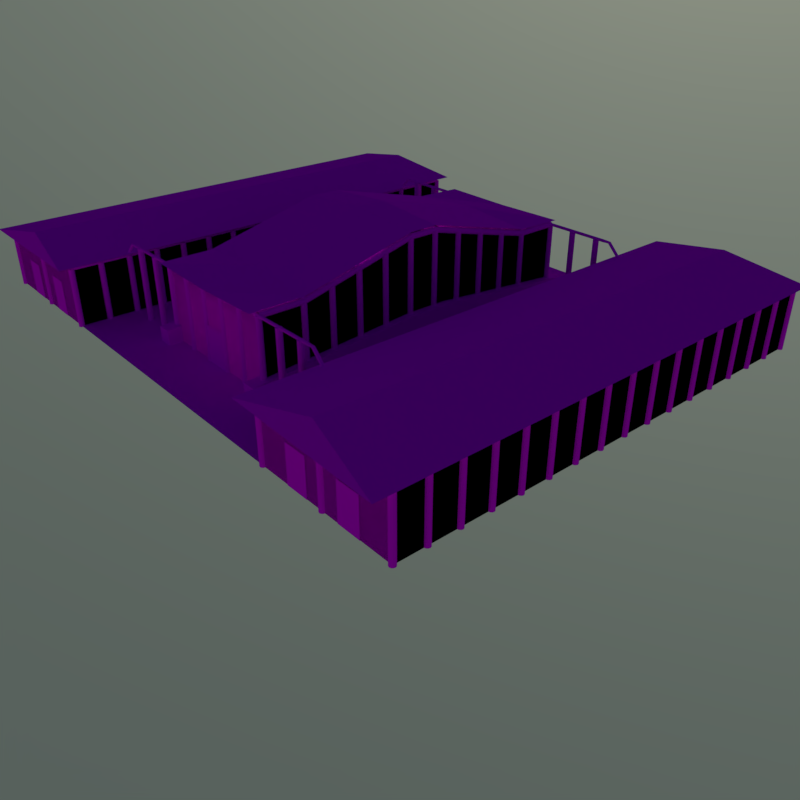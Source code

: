 # Source: university.blend  (saved by Blender 2.77.0; exported with 4.5.12 LTS)
import bpy
from mathutils import Matrix  # noqa: F401  (used for matrix-valued properties, if any)

bpy.ops.wm.read_factory_settings(use_empty=True)
scene = bpy.context.scene
scene.name = 'Scene'

# ---- collections
col_collection_1 = bpy.data.collections.new('Collection 1'); scene.collection.children.link(col_collection_1)
col_collection_2 = bpy.data.collections.new('Collection 2'); scene.collection.children.link(col_collection_2)

# ---- images (referenced by path relative to the original .blend; pixels are not part of the script)
import os
ASSET_DIR = os.environ.get("B2B_ASSET_DIR", "")  # directory of the original .blend (textures are referenced by path, not embedded)
HERE = os.path.dirname(os.path.abspath(__file__))  # packed textures are extracted next to this script under _unpacked/

def load_image(name, relpath, width, height, colorspace="sRGB"):
    """Load a texture the original file referenced (path relative to the .blend, or extracted next to this script)."""
    p = next((c for c in (os.path.join(HERE, relpath), os.path.join(ASSET_DIR, relpath)) if relpath and os.path.exists(c)), "")
    if p:
        img = bpy.data.images.load(p, check_existing=True)
        img.name = name
    else:  # same state as the original file: an image datablock whose file is absent (Cycles renders it pink)
        img = bpy.data.images.new(name, width, height)
        img.source = "FILE"
        img.filepath = "//" + (relpath or name)
    img.colorspace_settings.name = colorspace
    return img
img_door_jpg = load_image('door.jpg', 'door.jpg', 1024, 1024, 'sRGB')
img_texturescom_rooftileswood0028_1_s_jpg = load_image('TexturesCom_RooftilesWood0028_1_S.jpg', 'TexturesCom_RooftilesWood0028_1_S.jpg', 1024, 1024, 'sRGB')
img_medieval016_jpg = load_image('medieval016.jpg', 'medieval016.jpg', 1024, 1024, 'sRGB')
img_texturescom_woodplanksfloors0025_2_s_jpg = load_image('TexturesCom_WoodPlanksFloors0025_2_S.jpg', 'TexturesCom_WoodPlanksFloors0025_2_S.jpg', 1024, 1024, 'sRGB')
img_ground_building_jpg = load_image('ground_building.jpg', 'ground_building.jpg', 1024, 1024, 'sRGB')

# ---- materials (node trees are filled in below, after node groups)
mat_material_002 = bpy.data.materials.new('Material.002')
mat_material_002.alpha_threshold = 0.0
mat_material_002.roughness = 0.5
mat_dach = bpy.data.materials.new('dach')
mat_dach.alpha_threshold = 0.0
mat_dach.roughness = 0.5
mat_wand_001 = bpy.data.materials.new('wand.001')
mat_wand_001.alpha_threshold = 0.0
mat_wand_001.roughness = 0.5
mat_balken_003 = bpy.data.materials.new('balken.003')
mat_balken_003.alpha_threshold = 0.0
mat_balken_003.roughness = 0.5
mat_balken = bpy.data.materials.new('balken')
mat_balken.alpha_threshold = 0.0
mat_balken.roughness = 0.5
mat_wand = bpy.data.materials.new('wand')
mat_wand.alpha_threshold = 0.0
mat_wand.roughness = 0.5
mat_balken_001 = bpy.data.materials.new('balken.001')
mat_balken_001.alpha_threshold = 0.0
mat_balken_001.roughness = 0.5
mat_balken_002 = bpy.data.materials.new('balken.002')
mat_balken_002.alpha_threshold = 0.0
mat_balken_002.roughness = 0.5
mat_material_001 = bpy.data.materials.new('Material.001')
mat_material_001.alpha_threshold = 0.0
mat_material_001.roughness = 0.5

# ---- material node trees
mat_material_002.use_nodes = True; mat_material_002.node_tree.nodes.clear()
_N = mat_material_002.node_tree.nodes; _L = mat_material_002.node_tree.links
n0 = _N.new('ShaderNodeOutputMaterial'); n0.name = 'Material Output'; n0.location = (300, 300)
n1 = _N.new('ShaderNodeBsdfDiffuse'); n1.name = 'Diffuse BSDF'; n1.location = (10, 300)
n2 = _N.new('ShaderNodeTexImage'); n2.name = 'Image Texture'; n2.location = (-180, 300)
n2.width = 140
n2.image = img_door_jpg
_L.new(n1.outputs[0], n0.inputs[0])
_L.new(n2.outputs[0], n1.inputs[0])
n0.is_active_output = True
mat_dach.use_nodes = True; mat_dach.node_tree.nodes.clear()
_N = mat_dach.node_tree.nodes; _L = mat_dach.node_tree.links
n0 = _N.new('ShaderNodeOutputMaterial'); n0.name = 'Material Output'; n0.location = (300, 300)
n1 = _N.new('ShaderNodeBsdfDiffuse'); n1.name = 'Diffuse BSDF'; n1.location = (10, 300)
n2 = _N.new('ShaderNodeTexImage'); n2.name = 'Image Texture'; n2.location = (-180, 300)
n2.width = 140
n2.image = img_texturescom_rooftileswood0028_1_s_jpg
n3 = _N.new('ShaderNodeMapping'); n3.name = 'Mapping'; n3.location = (-550, 300)
n3.inputs[3].default_value = (5.0, 5.0, 1.0)
n4 = _N.new('ShaderNodeTexCoord'); n4.name = 'Texture Coordinate'; n4.location = (-740, 300)
_L.new(n1.outputs[0], n0.inputs[0])
_L.new(n2.outputs[0], n1.inputs[0])
_L.new(n3.outputs[0], n2.inputs[0])
_L.new(n4.outputs[2], n3.inputs[0])
n0.is_active_output = True
mat_wand_001.use_nodes = True; mat_wand_001.node_tree.nodes.clear()
_N = mat_wand_001.node_tree.nodes; _L = mat_wand_001.node_tree.links
n0 = _N.new('ShaderNodeOutputMaterial'); n0.name = 'Material Output'; n0.location = (300, 300)
n1 = _N.new('ShaderNodeBsdfDiffuse'); n1.name = 'Diffuse BSDF'; n1.location = (10, 300)
n2 = _N.new('ShaderNodeTexImage'); n2.name = 'Image Texture'; n2.location = (-180, 300)
n2.width = 140
n2.image = img_medieval016_jpg
n3 = _N.new('ShaderNodeMapping'); n3.name = 'Mapping'; n3.location = (-550, 300)
n3.inputs[3].default_value = (13.0, 13.0, 1.0)
n4 = _N.new('ShaderNodeTexCoord'); n4.name = 'Texture Coordinate'; n4.location = (-740, 300)
_L.new(n1.outputs[0], n0.inputs[0])
_L.new(n2.outputs[0], n1.inputs[0])
_L.new(n3.outputs[0], n2.inputs[0])
_L.new(n4.outputs[2], n3.inputs[0])
n0.is_active_output = True
mat_balken_003.use_nodes = True; mat_balken_003.node_tree.nodes.clear()
_N = mat_balken_003.node_tree.nodes; _L = mat_balken_003.node_tree.links
n0 = _N.new('ShaderNodeOutputMaterial'); n0.name = 'Material Output'; n0.location = (300, 300)
n1 = _N.new('ShaderNodeBsdfDiffuse'); n1.name = 'Diffuse BSDF'; n1.location = (10, 300)
n2 = _N.new('ShaderNodeTexImage'); n2.name = 'Image Texture'; n2.location = (-180, 300)
n2.width = 140
n2.image = img_texturescom_woodplanksfloors0025_2_s_jpg
n3 = _N.new('ShaderNodeMapping'); n3.name = 'Mapping'; n3.location = (-550, 300)
n3.inputs[3].default_value = (20.0, 1.0, 1.0)
n4 = _N.new('ShaderNodeTexCoord'); n4.name = 'Texture Coordinate'; n4.location = (-740, 300)
_L.new(n1.outputs[0], n0.inputs[0])
_L.new(n2.outputs[0], n1.inputs[0])
_L.new(n3.outputs[0], n2.inputs[0])
_L.new(n4.outputs[2], n3.inputs[0])
n0.is_active_output = True
mat_balken.use_nodes = True; mat_balken.node_tree.nodes.clear()
_N = mat_balken.node_tree.nodes; _L = mat_balken.node_tree.links
n0 = _N.new('ShaderNodeOutputMaterial'); n0.name = 'Material Output'; n0.location = (300, 300)
n1 = _N.new('ShaderNodeBsdfDiffuse'); n1.name = 'Diffuse BSDF'; n1.location = (10, 300)
n2 = _N.new('ShaderNodeTexImage'); n2.name = 'Image Texture'; n2.location = (-180, 300)
n2.width = 140
n2.image = img_texturescom_woodplanksfloors0025_2_s_jpg
n3 = _N.new('ShaderNodeMapping'); n3.name = 'Mapping'; n3.location = (-550, 300)
n3.inputs[3].default_value = (4.0, 1.0, 1.0)
n4 = _N.new('ShaderNodeTexCoord'); n4.name = 'Texture Coordinate'; n4.location = (-740, 300)
_L.new(n1.outputs[0], n0.inputs[0])
_L.new(n2.outputs[0], n1.inputs[0])
_L.new(n3.outputs[0], n2.inputs[0])
_L.new(n4.outputs[2], n3.inputs[0])
n0.is_active_output = True
mat_wand.use_nodes = True; mat_wand.node_tree.nodes.clear()
_N = mat_wand.node_tree.nodes; _L = mat_wand.node_tree.links
n0 = _N.new('ShaderNodeOutputMaterial'); n0.name = 'Material Output'; n0.location = (300, 300)
n1 = _N.new('ShaderNodeBsdfDiffuse'); n1.name = 'Diffuse BSDF'; n1.location = (10, 300)
n2 = _N.new('ShaderNodeTexImage'); n2.name = 'Image Texture'; n2.location = (-180, 300)
n2.width = 140
n2.image = img_medieval016_jpg
n3 = _N.new('ShaderNodeMapping'); n3.name = 'Mapping'; n3.location = (-550, 300)
n3.inputs[3].default_value = (7.0, 7.0, 1.0)
n4 = _N.new('ShaderNodeTexCoord'); n4.name = 'Texture Coordinate'; n4.location = (-740, 300)
_L.new(n1.outputs[0], n0.inputs[0])
_L.new(n2.outputs[0], n1.inputs[0])
_L.new(n3.outputs[0], n2.inputs[0])
_L.new(n4.outputs[2], n3.inputs[0])
n0.is_active_output = True
mat_balken_001.use_nodes = True; mat_balken_001.node_tree.nodes.clear()
_N = mat_balken_001.node_tree.nodes; _L = mat_balken_001.node_tree.links
n0 = _N.new('ShaderNodeOutputMaterial'); n0.name = 'Material Output'; n0.location = (300, 300)
n1 = _N.new('ShaderNodeBsdfDiffuse'); n1.name = 'Diffuse BSDF'; n1.location = (10, 300)
n2 = _N.new('ShaderNodeTexImage'); n2.name = 'Image Texture'; n2.location = (-180, 300)
n2.width = 140
n2.image = img_texturescom_woodplanksfloors0025_2_s_jpg
n3 = _N.new('ShaderNodeMapping'); n3.name = 'Mapping'; n3.location = (-550, 300)
n3.inputs[1].default_value = (0.0, 0.2, 0.0)
n3.inputs[3].default_value = (6.0, 1.0, 1.0)
n4 = _N.new('ShaderNodeTexCoord'); n4.name = 'Texture Coordinate'; n4.location = (-740, 300)
_L.new(n1.outputs[0], n0.inputs[0])
_L.new(n2.outputs[0], n1.inputs[0])
_L.new(n3.outputs[0], n2.inputs[0])
_L.new(n4.outputs[2], n3.inputs[0])
n0.is_active_output = True
mat_balken_002.use_nodes = True; mat_balken_002.node_tree.nodes.clear()
_N = mat_balken_002.node_tree.nodes; _L = mat_balken_002.node_tree.links
n0 = _N.new('ShaderNodeOutputMaterial'); n0.name = 'Material Output'; n0.location = (300, 300)
n1 = _N.new('ShaderNodeBsdfDiffuse'); n1.name = 'Diffuse BSDF'; n1.location = (10, 300)
n2 = _N.new('ShaderNodeTexImage'); n2.name = 'Image Texture'; n2.location = (-180, 300)
n2.width = 140
n2.image = img_texturescom_woodplanksfloors0025_2_s_jpg
n3 = _N.new('ShaderNodeMapping'); n3.name = 'Mapping'; n3.location = (-550, 300)
n3.inputs[3].default_value = (10.0, 1.0, 1.0)
n4 = _N.new('ShaderNodeTexCoord'); n4.name = 'Texture Coordinate'; n4.location = (-740, 300)
_L.new(n1.outputs[0], n0.inputs[0])
_L.new(n2.outputs[0], n1.inputs[0])
_L.new(n3.outputs[0], n2.inputs[0])
_L.new(n4.outputs[2], n3.inputs[0])
n0.is_active_output = True
mat_material_001.use_nodes = True; mat_material_001.node_tree.nodes.clear()
_N = mat_material_001.node_tree.nodes; _L = mat_material_001.node_tree.links
n0 = _N.new('ShaderNodeOutputMaterial'); n0.name = 'Material Output'; n0.location = (300, 300)
n1 = _N.new('ShaderNodeBsdfDiffuse'); n1.name = 'Diffuse BSDF'; n1.location = (10, 300)
n2 = _N.new('ShaderNodeTexImage'); n2.name = 'Image Texture'; n2.location = (-180, 300)
n2.width = 140
n2.image = img_ground_building_jpg
n3 = _N.new('ShaderNodeMapping'); n3.name = 'Mapping'; n3.location = (-550, 300)
n3.inputs[1].default_value = (0.0, 0.1, 0.0)
n3.inputs[3].default_value = (11.0, 11.0, 1.0)
n4 = _N.new('ShaderNodeTexCoord'); n4.name = 'Texture Coordinate'; n4.location = (-740, 300)
_L.new(n1.outputs[0], n0.inputs[0])
_L.new(n2.outputs[0], n1.inputs[0])
_L.new(n3.outputs[0], n2.inputs[0])
_L.new(n4.outputs[2], n3.inputs[0])
n0.is_active_output = True

# ---- world
world_world = bpy.data.worlds.new('World'); scene.world = world_world
world_world.use_nodes = True; world_world.node_tree.nodes.clear()
_N = world_world.node_tree.nodes; _L = world_world.node_tree.links
n0 = _N.new('ShaderNodeOutputWorld'); n0.name = 'World Output'; n0.location = (300, 300)
n1 = _N.new('ShaderNodeBackground'); n1.name = 'Background'; n1.location = (10, 300)
n2 = _N.new('ShaderNodeTexSky'); n2.name = 'Sky Texture'; n2.location = (-190, 300)
n2.sky_type = 'HOSEK_WILKIE'
n2.sun_direction = (-0.7987, -0.4295, 0.4215)
n2.sun_elevation = 1.571
_L.new(n1.outputs[0], n0.inputs[0])
_L.new(n2.outputs[0], n1.inputs[0])
n0.is_active_output = True
world_world.color = (0.05088, 0.05088, 0.05088)
world_world.use_sun_shadow = False
world_world.sun_shadow_jitter_overblur = 0.0
world_world.cycles.sampling_method = 'MANUAL'

# ---- cameras
cam_camera = bpy.data.cameras.new('Camera')
cam_camera.clip_end = 100.0
cam_camera.lens = 35.0
cam_camera.sensor_width = 32.0
cam_camera.sensor_height = 18.0
cam_camera.ortho_scale = 7.314
cam_camera.dof.focus_distance = 0.0

# ---- lights
light_lamp = bpy.data.lights.new('Lamp', 'POINT')
light_lamp.transmission_factor = 0.0
light_lamp.cutoff_distance = 30.0
light_lamp.energy = 100.0
light_lamp.shadow_buffer_clip_start = 1.001
light_lamp.shadow_soft_size = 0.1
light_lamp.shadow_maximum_resolution = 0.006
light_lamp.use_absolute_resolution = True

# ---- meshes
me_plane_025 = bpy.data.meshes.new('Plane.025')
me_plane_025.from_pydata([(-1.5, -0.8178, 3.775e-08), (1.0, -0.8178, 0.0), (-1.5, 0.8178, 3.775e-08), (1.0, 0.8178, 0.0)], [], [(0, 1, 3, 2)])
_uv = me_plane_025.uv_layers.new(name='UVMap')
_uv.uv.foreach_set('vector', [0.1409, 0.9714, 0.1409, 0.01517, 0.8591, 0.01517, 0.8591, 0.9714])
me_plane_025.materials.append(mat_material_002)
me_plane_025.use_remesh_preserve_volume = False
me_plane_025.use_remesh_preserve_attributes = False
me_plane_025.use_mirror_vertex_groups = False
me_plane_025.update()
me_plane_024 = bpy.data.meshes.new('Plane.024')
me_plane_024.from_pydata([(-1.5, -0.8178, 3.775e-08), (1.0, -0.8178, 0.0), (-1.5, 0.8178, 3.775e-08), (1.0, 0.8178, 0.0)], [], [(0, 1, 3, 2)])
_uv = me_plane_024.uv_layers.new(name='UVMap')
_uv.uv.foreach_set('vector', [0.1409, 0.9714, 0.1409, 0.01517, 0.8591, 0.01517, 0.8591, 0.9714])
me_plane_024.materials.append(mat_material_002)
me_plane_024.use_remesh_preserve_volume = False
me_plane_024.use_remesh_preserve_attributes = False
me_plane_024.use_mirror_vertex_groups = False
me_plane_024.update()
me_plane_023 = bpy.data.meshes.new('Plane.023')
me_plane_023.from_pydata([(-1.5, -0.8178, 3.775e-08), (1.0, -0.8178, 0.0), (-1.5, 0.8178, 3.775e-08), (1.0, 0.8178, 0.0)], [], [(0, 1, 3, 2)])
_uv = me_plane_023.uv_layers.new(name='UVMap')
_uv.uv.foreach_set('vector', [0.1409, 0.9714, 0.1409, 0.01517, 0.8591, 0.01517, 0.8591, 0.9714])
me_plane_023.materials.append(mat_material_002)
me_plane_023.use_remesh_preserve_volume = False
me_plane_023.use_remesh_preserve_attributes = False
me_plane_023.use_mirror_vertex_groups = False
me_plane_023.update()
me_plane_022 = bpy.data.meshes.new('Plane.022')
me_plane_022.from_pydata([(-1.5, -0.8178, 3.775e-08), (1.0, -0.8178, 0.0), (-1.5, 0.8178, 3.775e-08), (1.0, 0.8178, 0.0)], [], [(0, 1, 3, 2)])
_uv = me_plane_022.uv_layers.new(name='UVMap')
_uv.uv.foreach_set('vector', [0.1409, 0.9714, 0.1409, 0.01517, 0.8591, 0.01517, 0.8591, 0.9714])
me_plane_022.materials.append(mat_material_002)
me_plane_022.use_remesh_preserve_volume = False
me_plane_022.use_remesh_preserve_attributes = False
me_plane_022.use_mirror_vertex_groups = False
me_plane_022.update()
me_plane_021 = bpy.data.meshes.new('Plane.021')
me_plane_021.from_pydata([(-1.5, -0.8178, 3.775e-08), (1.0, -0.8178, 0.0), (-1.5, 0.8178, 3.775e-08), (1.0, 0.8178, 0.0)], [], [(0, 1, 3, 2)])
_uv = me_plane_021.uv_layers.new(name='UVMap')
_uv.uv.foreach_set('vector', [0.1409, 0.9714, 0.1409, 0.01517, 0.8591, 0.01517, 0.8591, 0.9714])
me_plane_021.materials.append(mat_material_002)
me_plane_021.use_remesh_preserve_volume = False
me_plane_021.use_remesh_preserve_attributes = False
me_plane_021.use_mirror_vertex_groups = False
me_plane_021.update()
me_plane_020 = bpy.data.meshes.new('Plane.020')
me_plane_020.from_pydata([(-1.5, -0.8178, 3.775e-08), (1.0, -0.8178, 0.0), (-1.5, 0.8178, 3.775e-08), (1.0, 0.8178, 0.0)], [], [(0, 1, 3, 2)])
_uv = me_plane_020.uv_layers.new(name='UVMap')
_uv.uv.foreach_set('vector', [0.1409, 0.9714, 0.1409, 0.01517, 0.8591, 0.01517, 0.8591, 0.9714])
me_plane_020.materials.append(mat_material_002)
me_plane_020.use_remesh_preserve_volume = False
me_plane_020.use_remesh_preserve_attributes = False
me_plane_020.use_mirror_vertex_groups = False
me_plane_020.update()
me_plane_019 = bpy.data.meshes.new('Plane.019')
me_plane_019.from_pydata([(-1.5, -0.8178, 3.775e-08), (1.0, -0.8178, 0.0), (-1.5, 0.8178, 3.775e-08), (1.0, 0.8178, 0.0)], [], [(0, 1, 3, 2)])
_uv = me_plane_019.uv_layers.new(name='UVMap')
_uv.uv.foreach_set('vector', [0.1409, 0.9714, 0.1409, 0.01517, 0.8591, 0.01517, 0.8591, 0.9714])
me_plane_019.materials.append(mat_material_002)
me_plane_019.use_remesh_preserve_volume = False
me_plane_019.use_remesh_preserve_attributes = False
me_plane_019.use_mirror_vertex_groups = False
me_plane_019.update()
me_plane_018 = bpy.data.meshes.new('Plane.018')
me_plane_018.from_pydata([(-1.5, -0.8178, 3.775e-08), (1.0, -0.8178, 0.0), (-1.5, 0.8178, 3.775e-08), (1.0, 0.8178, 0.0)], [], [(0, 1, 3, 2)])
_uv = me_plane_018.uv_layers.new(name='UVMap')
_uv.uv.foreach_set('vector', [0.1409, 0.9714, 0.1409, 0.01517, 0.8591, 0.01517, 0.8591, 0.9714])
me_plane_018.materials.append(mat_material_002)
me_plane_018.use_remesh_preserve_volume = False
me_plane_018.use_remesh_preserve_attributes = False
me_plane_018.use_mirror_vertex_groups = False
me_plane_018.update()
me_plane_017 = bpy.data.meshes.new('Plane.017')
me_plane_017.from_pydata([(-1.5, -0.8178, 3.775e-08), (1.0, -0.8178, 0.0), (-1.5, 0.8178, 3.775e-08), (1.0, 0.8178, 0.0)], [], [(0, 1, 3, 2)])
_uv = me_plane_017.uv_layers.new(name='UVMap')
_uv.uv.foreach_set('vector', [0.1409, 0.9714, 0.1409, 0.01517, 0.8591, 0.01517, 0.8591, 0.9714])
me_plane_017.materials.append(mat_material_002)
me_plane_017.use_remesh_preserve_volume = False
me_plane_017.use_remesh_preserve_attributes = False
me_plane_017.use_mirror_vertex_groups = False
me_plane_017.update()
me_plane_016 = bpy.data.meshes.new('Plane.016')
me_plane_016.from_pydata([(-1.5, -0.8178, 3.775e-08), (1.0, -0.8178, 0.0), (-1.5, 0.8178, 3.775e-08), (1.0, 0.8178, 0.0)], [], [(0, 1, 3, 2)])
_uv = me_plane_016.uv_layers.new(name='UVMap')
_uv.uv.foreach_set('vector', [0.1409, 0.9714, 0.1409, 0.01517, 0.8591, 0.01517, 0.8591, 0.9714])
me_plane_016.materials.append(mat_material_002)
me_plane_016.use_remesh_preserve_volume = False
me_plane_016.use_remesh_preserve_attributes = False
me_plane_016.use_mirror_vertex_groups = False
me_plane_016.update()
me_plane_015 = bpy.data.meshes.new('Plane.015')
me_plane_015.from_pydata([(-1.5, -0.8178, 3.775e-08), (1.0, -0.8178, 0.0), (-1.5, 0.8178, 3.775e-08), (1.0, 0.8178, 0.0)], [], [(0, 1, 3, 2)])
_uv = me_plane_015.uv_layers.new(name='UVMap')
_uv.uv.foreach_set('vector', [0.1409, 0.9714, 0.1409, 0.01517, 0.8591, 0.01517, 0.8591, 0.9714])
me_plane_015.materials.append(mat_material_002)
me_plane_015.use_remesh_preserve_volume = False
me_plane_015.use_remesh_preserve_attributes = False
me_plane_015.use_mirror_vertex_groups = False
me_plane_015.update()
me_plane_014 = bpy.data.meshes.new('Plane.014')
me_plane_014.from_pydata([(-1.5, -0.8178, 3.775e-08), (1.0, -0.8178, 0.0), (-1.5, 0.8178, 3.775e-08), (1.0, 0.8178, 0.0)], [], [(0, 1, 3, 2)])
_uv = me_plane_014.uv_layers.new(name='UVMap')
_uv.uv.foreach_set('vector', [0.1409, 0.9714, 0.1409, 0.01517, 0.8591, 0.01517, 0.8591, 0.9714])
me_plane_014.materials.append(mat_material_002)
me_plane_014.use_remesh_preserve_volume = False
me_plane_014.use_remesh_preserve_attributes = False
me_plane_014.use_mirror_vertex_groups = False
me_plane_014.update()
me_plane_013 = bpy.data.meshes.new('Plane.013')
me_plane_013.from_pydata([(-1.0, -5.1, -0.02859), (1.0, -5.1, -0.02859), (-1.0, 5.1, 0.0), (1.0, 5.1, 0.0), (9.0, -5.1, -2.0), (9.0, 5.1, -2.0), (12.61, -5.1, -2.017), (12.61, 5.1, -2.017), (-9.0, -5.1, -2.0), (-9.0, 5.1, -2.0), (-12.42, -5.1, -2.085), (-12.42, 5.1, -2.085), (-1.0, 0.0, 0.3838), (1.0, 0.0, 0.3838), (9.0, 0.0, -1.602), (12.61, 0.0, -2.151), (-9.0, 0.0, -1.602), (-12.42, 0.0, -2.163)], [], [(12, 13, 3, 2), (13, 1, 4, 14), (14, 4, 6, 15), (12, 2, 9, 16), (16, 9, 11, 17), (8, 16, 17, 10), (0, 12, 16, 8), (5, 14, 15, 7), (3, 13, 14, 5), (0, 1, 13, 12)])
_uv = me_plane_013.uv_layers.new(name='UVMap')
_uv.uv.foreach_set('vector', [0.5308, 0.4736, 0.47, 0.4736, 0.47, 0.3186, 0.5308, 0.3186, 0.698, 0.6408, 0.543, 0.6408, 0.543, 0.3976, 0.698, 0.3976, 0.698, 0.3976, 0.543, 0.3976, 0.543, 0.3064, 0.698, 0.3064, 0.3028, 0.6408, 0.1477, 0.6408, 0.1477, 0.3976, 0.3028, 0.3976, 0.3028, 0.3976, 0.1477, 0.3976, 0.1477, 0.3064, 0.3028, 0.3064, 0.4578, 0.3976, 0.3028, 0.3976, 0.3028, 0.3064, 0.4578, 0.3064, 0.4578, 0.6408, 0.3028, 0.6408, 0.3028, 0.3976, 0.4578, 0.3976, 0.8531, 0.3976, 0.698, 0.3976, 0.698, 0.3064, 0.8531, 0.3064, 0.8531, 0.6408, 0.698, 0.6408, 0.698, 0.3976, 0.8531, 0.3976, 0.47, 0.4736, 0.5308, 0.4736, 0.5308, 0.6287, 0.47, 0.6287])
me_plane_013.materials.append(mat_dach)
me_plane_013.use_remesh_preserve_volume = False
me_plane_013.use_remesh_preserve_attributes = False
me_plane_013.use_mirror_vertex_groups = False
me_plane_013.update()
me_plane_012 = bpy.data.meshes.new('Plane.012')
me_plane_012.from_pydata([(-16.79, -4.438, -1.0), (17.15, -4.438, -1.0), (-16.14, 1.0, 0.0), (16.28, 1.0, 0.0), (-16.79, 6.486, -1.0), (17.43, 6.486, -1.0)], [], [(0, 1, 3, 2), (2, 3, 5, 4), (2, 4, 0), (3, 1, 5)])
_uv = me_plane_012.uv_layers.new(name='UVMap')
_uv.uv.foreach_set('vector', [0.02143, 0.4025, 0.9852, 0.4025, 0.9852, 0.5531, 0.02143, 0.5531, 0.02143, 0.5531, 0.9852, 0.5531, 0.9852, 0.7036, 0.02143, 0.7036, 0.6824, 0.4904, 0.9014, 0.4466, 0.4635, 0.4466, 0.6824, 0.4878, 0.4898, 0.4492, 0.8751, 0.4492])
me_plane_012.materials.append(mat_dach)
me_plane_012.use_remesh_preserve_volume = False
me_plane_012.use_remesh_preserve_attributes = False
me_plane_012.use_mirror_vertex_groups = False
me_plane_012.update()
me_plane_011 = bpy.data.meshes.new('Plane.011')
me_plane_011.from_pydata([(-16.84, -4.435, -1.0), (16.94, -4.435, -1.0), (-16.0, 1.0, 0.0), (16.2, 1.0, 0.0), (-16.84, 6.481, -1.0), (16.94, 6.481, -1.0)], [], [(0, 1, 3, 2), (2, 3, 5, 4), (2, 4, 0), (3, 1, 5)])
_uv = me_plane_011.uv_layers.new(name='UVMap')
_uv.uv.foreach_set('vector', [0.01322, 0.4412, 0.9787, 0.4412, 0.9787, 0.5921, 0.01322, 0.5921, 0.01322, 0.5921, 0.9787, 0.5921, 0.9787, 0.743, 0.01322, 0.743, 0.6799, 0.6377, 0.3646, 0.5747, 0.9951, 0.5747, 0.3751, 0.5956, 0.1562, 0.5519, 0.594, 0.5519])
me_plane_011.materials.append(mat_dach)
me_plane_011.use_remesh_preserve_volume = False
me_plane_011.use_remesh_preserve_attributes = False
me_plane_011.use_mirror_vertex_groups = False
me_plane_011.update()
me_plane_007 = bpy.data.meshes.new('Plane.007')
me_plane_007.from_pydata([(2.0, -5.0, -32.0), (2.0, -5.0, 0.0), (-2.0, -5.0, -32.0), (-2.0, -5.0, 0.0), (2.0, 5.0, -32.0), (2.0, 5.0, 0.0), (-2.0, 5.0, -32.0), (-2.0, 5.0, 0.0), (-2.0, -5.0, 0.0), (2.0, -5.0, 0.0), (-2.0, 5.0, 0.0), (2.0, 5.0, 0.0), (-2.0, -5.0, -32.0), (2.0, -5.0, -32.0), (-2.0, 5.0, -32.0), (2.0, 5.0, -32.0), (2.0, -5.0, -32.0), (2.0, -5.0, 0.0), (-2.0, -5.0, -32.0), (-2.0, -5.0, 0.0), (2.0, 5.0, -32.0), (2.0, 5.0, 0.0), (-2.0, 5.0, -32.0), (-2.0, 5.0, 0.0), (-2.0, -5.0, 0.0), (2.0, -5.0, 0.0), (-2.0, 5.0, 0.0), (2.0, 5.0, 0.0), (-2.0, -5.0, -32.0), (2.0, -5.0, -32.0), (-2.0, 5.0, -32.0), (2.0, 5.0, -32.0)], [], [(0, 2, 3, 1), (4, 6, 7, 5), (8, 9, 11, 10), (12, 13, 15, 14), (16, 17, 19, 18), (20, 21, 23, 22), (24, 26, 27, 25), (28, 30, 31, 29)])
_uv = me_plane_007.uv_layers.new(name='UVMap')
_uv.uv.foreach_set('vector', [1.0, 0.75, 1.0, 1.0, -5.96e-08, 1.0, 0.0, 0.75, 1.0, 0.5, 1.0, 0.75, 0.0, 0.75, 0.0, 0.5, 0.0, 0.5, 5.96e-08, 0.25, 0.3125, 0.25, 0.3125, 0.5, 0.0, 0.25, 5.96e-08, -5.96e-08, 0.3125, 0.0, 0.3125, 0.25, 1.0, 0.75, 0.0, 0.75, -5.96e-08, 1.0, 1.0, 1.0, 1.0, 0.5, 0.0, 0.5, 0.0, 0.75, 1.0, 0.75, 0.0, 0.5, 0.3125, 0.5, 0.3125, 0.25, 5.96e-08, 0.25, 0.0, 0.25, 0.3125, 0.25, 0.3125, 0.0, 5.96e-08, -5.96e-08])
me_plane_007.materials.append(mat_wand_001)
me_plane_007.use_remesh_preserve_volume = False
me_plane_007.use_remesh_preserve_attributes = False
me_plane_007.use_mirror_vertex_groups = False
me_plane_007.update()
me_plane_005 = bpy.data.meshes.new('Plane.005')
me_plane_005.from_pydata([(2.0, 5.0, 0.0), (2.0, 5.0, 32.0), (-2.0, 5.0, 0.0), (-2.0, 5.0, 32.0), (-2.0, -5.0, 0.0), (2.0, -5.0, 0.0), (-2.0, 5.0, 0.0), (2.0, 5.0, 0.0), (-2.0, -5.0, 32.0), (2.0, -5.0, 32.0), (-2.0, 5.0, 32.0), (2.0, 5.0, 32.0), (2.0, -5.0, 0.0), (2.0, -5.0, 32.0), (-2.0, -5.0, 0.0), (-2.0, -5.0, 32.0), (2.0, 5.0, 0.0), (2.0, 5.0, 32.0), (-2.0, 5.0, 0.0), (-2.0, 5.0, 32.0), (-2.0, -5.0, 0.0), (2.0, -5.0, 0.0), (-2.0, 5.0, 0.0), (2.0, 5.0, 0.0), (-2.0, -5.0, 32.0), (2.0, -5.0, 32.0), (-2.0, 5.0, 32.0), (2.0, 5.0, 32.0), (2.0, -5.0, 0.0), (2.0, -5.0, 32.0), (-2.0, -5.0, 0.0), (-2.0, -5.0, 32.0)], [], [(0, 1, 3, 2), (4, 5, 7, 6), (8, 9, 11, 10), (12, 13, 15, 14), (16, 18, 19, 17), (20, 22, 23, 21), (24, 26, 27, 25), (28, 30, 31, 29)])
_uv = me_plane_005.uv_layers.new(name='UVMap')
_uv.uv.foreach_set('vector', [1.0, 0.75, 0.0, 0.75, 0.0, 0.5, 1.0, 0.5, 0.0, 0.5, 5.96e-08, 0.25, 0.3125, 0.25, 0.3125, 0.5, 0.0, 0.25, 5.96e-08, -5.96e-08, 0.3125, 0.0, 0.3125, 0.25, 1.0, 1.0, -5.96e-08, 1.0, 0.0, 0.75, 1.0, 0.75, 1.0, 0.75, 1.0, 0.5, 0.0, 0.5, 0.0, 0.75, 0.0, 0.5, 0.3125, 0.5, 0.3125, 0.25, 5.96e-08, 0.25, 0.0, 0.25, 0.3125, 0.25, 0.3125, 0.0, 5.96e-08, -5.96e-08, 1.0, 1.0, 1.0, 0.75, 0.0, 0.75, -5.96e-08, 1.0])
me_plane_005.materials.append(mat_wand_001)
me_plane_005.use_remesh_preserve_volume = False
me_plane_005.use_remesh_preserve_attributes = False
me_plane_005.use_mirror_vertex_groups = False
me_plane_005.update()
me_plane_003 = bpy.data.meshes.new('Plane.003')
me_plane_003.from_pydata([(-2.5, -5.0, 0.0), (2.5, -5.0, 0.0), (-2.5, 5.0, 0.0), (2.5, 5.0, 0.0), (-2.5, -5.0, -24.0), (2.5, -5.0, -24.0), (-2.5, 5.0, -24.0), (2.5, 5.0, -24.0), (-2.5, 5.0, -21.0), (2.5, 5.0, -21.0), (-4.5, 5.0, -13.0), (0.5, 5.0, -13.0), (-4.5, 5.0, -11.0), (0.5, 5.0, -11.0), (-2.5, 5.0, -3.0), (2.5, 5.0, -3.0), (-2.5, 5.0, -2.384e-07), (2.5, 5.0, -2.384e-07), (-2.5, -5.0, -24.0), (2.5, -5.0, -24.0), (-2.5, -5.0, -21.0), (2.5, -5.0, -21.0), (-4.5, -5.0, -13.0), (0.5, -5.0, -13.0), (-4.5, -5.0, -11.0), (0.5, -5.0, -11.0), (-2.5, -5.0, -3.0), (2.5, -5.0, -3.0), (-2.5, -5.0, -2.384e-07), (2.5, -5.0, -2.384e-07), (-2.5, -5.0, 0.0), (2.5, -5.0, 0.0), (-2.5, 5.0, 0.0), (2.5, 5.0, 0.0), (-2.5, -5.0, -24.0), (2.5, -5.0, -24.0), (-2.5, 5.0, -24.0), (2.5, 5.0, -24.0), (-2.5, 5.0, -21.0), (2.5, 5.0, -21.0), (-4.5, 5.0, -13.0), (0.5, 5.0, -13.0), (-4.5, 5.0, -11.0), (0.5, 5.0, -11.0), (-2.5, 5.0, -3.0), (2.5, 5.0, -3.0), (-2.5, 5.0, -2.384e-07), (2.5, 5.0, -2.384e-07), (-2.5, -5.0, -24.0), (2.5, -5.0, -24.0), (-2.5, -5.0, -21.0), (2.5, -5.0, -21.0), (-4.5, -5.0, -13.0), (0.5, -5.0, -13.0), (-4.5, -5.0, -11.0), (0.5, -5.0, -11.0), (-2.5, -5.0, -3.0), (2.5, -5.0, -3.0), (-2.5, -5.0, -2.384e-07), (2.5, -5.0, -2.384e-07)], [], [(0, 1, 3, 2), (4, 5, 7, 6), (6, 7, 9, 8), (8, 9, 11, 10), (10, 11, 13, 12), (12, 13, 15, 14), (14, 15, 17, 16), (18, 19, 21, 20), (20, 21, 23, 22), (22, 23, 25, 24), (24, 25, 27, 26), (26, 27, 29, 28), (30, 32, 33, 31), (34, 36, 37, 35), (36, 38, 39, 37), (38, 40, 41, 39), (40, 42, 43, 41), (42, 44, 45, 43), (44, 46, 47, 45), (48, 50, 51, 49), (50, 52, 53, 51), (52, 54, 55, 53), (54, 56, 57, 55), (56, 58, 59, 57)])
_uv = me_plane_003.uv_layers.new(name='UVMap')
_uv.uv.foreach_set('vector', [0.0, 0.2632, 5.96e-08, -5.96e-08, 0.4167, 0.0, 0.4167, 0.2632, 0.4167, 0.2632, 0.4167, 0.0, 0.8333, 0.0, 0.8333, 0.2632, 0.0, 0.8947, 0.0, 0.6316, 0.125, 0.6316, 0.125, 0.8947, 0.125, 0.8947, 0.125, 0.6316, 0.4583, 0.7368, 0.4583, 1.0, 0.4583, 1.0, 0.4583, 0.7368, 0.5417, 0.7368, 0.5417, 1.0, 0.5417, 1.0, 0.5417, 0.7368, 0.875, 0.6316, 0.875, 0.8947, 0.875, 0.8947, 0.875, 0.6316, 1.0, 0.6316, 1.0, 0.8947, 0.0, 0.5263, 0.0, 0.2632, 0.125, 0.2632, 0.125, 0.5263, 0.125, 0.5263, 0.125, 0.2632, 0.4583, 0.3684, 0.4583, 0.6316, 0.4583, 0.6316, 0.4583, 0.3684, 0.5417, 0.3684, 0.5417, 0.6316, 0.5417, 0.6316, 0.5417, 0.3684, 0.875, 0.2632, 0.875, 0.5263, 0.875, 0.5263, 0.875, 0.2632, 1.0, 0.2632, 1.0, 0.5263, 0.0, 0.2632, 0.4167, 0.2632, 0.4167, 0.0, 5.96e-08, -5.96e-08, 0.4167, 0.2632, 0.8333, 0.2632, 0.8333, 0.0, 0.4167, 0.0, 0.0, 0.8947, 0.125, 0.8947, 0.125, 0.6316, 0.0, 0.6316, 0.125, 0.8947, 0.4583, 1.0, 0.4583, 0.7368, 0.125, 0.6316, 0.4583, 1.0, 0.5417, 1.0, 0.5417, 0.7368, 0.4583, 0.7368, 0.5417, 1.0, 0.875, 0.8947, 0.875, 0.6316, 0.5417, 0.7368, 0.875, 0.8947, 1.0, 0.8947, 1.0, 0.6316, 0.875, 0.6316, 0.0, 0.5263, 0.125, 0.5263, 0.125, 0.2632, 0.0, 0.2632, 0.125, 0.5263, 0.4583, 0.6316, 0.4583, 0.3684, 0.125, 0.2632, 0.4583, 0.6316, 0.5417, 0.6316, 0.5417, 0.3684, 0.4583, 0.3684, 0.5417, 0.6316, 0.875, 0.5263, 0.875, 0.2632, 0.5417, 0.3684, 0.875, 0.5263, 1.0, 0.5263, 1.0, 0.2632, 0.875, 0.2632])
me_plane_003.materials.append(mat_wand_001)
me_plane_003.use_remesh_preserve_volume = False
me_plane_003.use_remesh_preserve_attributes = False
me_plane_003.use_mirror_vertex_groups = False
me_plane_003.update()
me_plane_002 = bpy.data.meshes.new('Plane.002')
me_plane_002.from_pydata([], [], [])
me_plane_002.use_remesh_preserve_volume = False
me_plane_002.use_remesh_preserve_attributes = False
me_plane_002.use_mirror_vertex_groups = False
me_plane_002.update()
me_cylinder_013 = bpy.data.meshes.new('Cylinder.013')
me_cylinder_013.from_pydata([(-9.0, -4.859, 4.859), (-9.0, -4.8, 5.0), (-1.0, -4.8, 7.0), (1.0, -4.8, 7.0), (-1.0, -4.859, 6.859), (1.0, -4.859, 6.859), (-1.0, -5.0, 6.8), (1.0, -5.0, 6.8), (-1.0, -5.141, 6.859), (1.0, -5.141, 6.859), (-1.0, -5.2, 7.0), (1.0, -5.2, 7.0), (-1.0, -5.141, 7.141), (1.0, -5.141, 7.141), (-1.0, -5.0, 7.2), (1.0, -5.0, 7.2), (-1.0, -4.859, 7.141), (1.0, -4.859, 7.141), (-9.0, -5.0, 4.8), (-9.0, -5.141, 4.859), (-9.0, -5.2, 5.0), (-9.0, -5.141, 5.141), (-9.0, -5.0, 5.2), (-9.0, -4.859, 5.141), (-12.0, -4.859, 5.141), (-12.0, -4.8, 5.0), (-12.0, -5.0, 5.2), (-12.0, -5.141, 5.141), (-12.0, -5.2, 5.0), (-12.0, -5.141, 4.859), (-12.0, -5.0, 4.8), (-12.0, -4.859, 4.859), (9.0, -4.859, 4.859), (9.0, -4.8, 5.0), (9.0, -5.0, 4.8), (9.0, -5.141, 4.859), (9.0, -5.2, 5.0), (9.0, -5.141, 5.141), (9.0, -5.0, 5.2), (9.0, -4.859, 5.141), (12.0, -4.859, 4.859), (12.0, -4.8, 5.0), (12.0, -5.0, 4.8), (12.0, -5.141, 4.859), (12.0, -5.2, 5.0), (12.0, -5.141, 5.141), (12.0, -5.0, 5.2), (12.0, -4.859, 5.141)], [], [(20, 21, 27, 28), (2, 4, 0, 1), (2, 3, 5, 4), (1, 0, 31, 25), (10, 12, 21, 20), (4, 5, 7, 6), (0, 18, 30, 31), (8, 10, 20, 19), (6, 7, 9, 8), (21, 22, 26, 27), (14, 16, 23, 22), (8, 9, 11, 10), (23, 1, 25, 24), (6, 8, 19, 18), (10, 11, 13, 12), (25, 31, 30, 29, 28, 27, 26, 24), (16, 2, 1, 23), (12, 13, 15, 14), (5, 3, 33, 32), (18, 19, 29, 30), (14, 15, 17, 16), (22, 23, 24, 26), (4, 6, 18, 0), (16, 17, 3, 2), (12, 14, 22, 21), (19, 20, 28, 29), (39, 38, 46, 47), (9, 7, 34, 35), (17, 15, 38, 39), (11, 9, 35, 36), (3, 17, 39, 33), (13, 11, 36, 37), (7, 5, 32, 34), (15, 13, 37, 38), (37, 36, 44, 45), (35, 34, 42, 43), (32, 33, 41, 40), (33, 39, 47, 41), (38, 37, 45, 46), (36, 35, 43, 44), (34, 32, 40, 42)])
_uv = me_cylinder_013.uv_layers.new(name='UVMap')
_uv.uv.foreach_set('vector', [0.3278, 0.1464, 0.3278, 4.768e-07, 0.6722, 0.0, 0.6722, 0.1464, 0.0, 0.1442, 0.004135, 8.643e-07, 0.9983, 0.0, 0.9942, 0.1442, 0.4872, 0.2929, 0.8722, 0.2929, 0.8722, 0.3964, 0.4872, 0.3964, 0.3278, 0.2929, 0.3278, 0.1464, 0.6722, 0.1464, 0.6722, 0.2929, 0.9942, 0.1442, 0.9983, 0.2885, 0.004135, 0.2885, 0.0, 0.1442, 0.4872, 0.3964, 0.8722, 0.3964, 0.8722, 0.5429, 0.4872, 0.5429, 0.3278, 1.0, 0.3278, 0.8964, 0.6722, 0.8964, 0.6722, 1.0, 0.004135, 0.3905, 0.0, 0.2885, 0.9942, 0.2885, 0.9983, 0.3905, 0.4872, 0.5429, 0.8722, 0.5429, 0.8722, 0.6464, 0.4872, 0.6464, 0.3278, 0.6464, 0.3278, 0.5429, 0.6722, 0.5429, 0.6722, 0.6464, 0.0, 0.8936, 0.001713, 0.7463, 0.9959, 0.7463, 0.9942, 0.8936, 0.8722, 0.1464, 0.4872, 0.1464, 0.4872, 0.0, 0.8722, 0.0, 0.3278, 0.3964, 0.3278, 0.2929, 0.6722, 0.2929, 0.6722, 0.3964, 0.005848, 0.5379, 0.004135, 0.3905, 0.9983, 0.3905, 1.0, 0.5379, 0.8722, 1.0, 0.4872, 1.0, 0.4872, 0.8964, 0.8722, 0.8964, 0.08425, 0.7779, 0.08447, 0.7745, 0.0863, 0.772, 0.08866, 0.7719, 0.0902, 0.7742, 0.09004, 0.7776, 0.08824, 0.7801, 0.08582, 0.7803, 0.001713, 0.7463, 0.005848, 0.6442, 1.0, 0.6442, 0.9959, 0.7463, 0.8722, 0.8964, 0.4872, 0.8964, 0.4872, 0.75, 0.8722, 0.75, 0.9942, 5.96e-08, 0.9983, 0.1442, 0.004135, 0.1442, 0.0, 4.47e-07, 0.3278, 0.8964, 0.3278, 0.75, 0.6722, 0.75, 0.6722, 0.8964, 0.8722, 0.75, 0.4872, 0.75, 0.4872, 0.6464, 0.8722, 0.6464, 0.3278, 0.5429, 0.3278, 0.3964, 0.6722, 0.3964, 0.6722, 0.5429, 0.004135, 0.6442, 0.005848, 0.5379, 1.0, 0.5379, 0.9983, 0.6442, 0.4872, 0.1464, 0.8722, 0.1464, 0.8722, 0.2929, 0.4872, 0.2929, 0.001713, 1.0, 0.0, 0.8936, 0.9942, 0.8936, 0.9959, 1.0, 0.3278, 0.75, 0.3278, 0.6464, 0.6722, 0.6464, 0.6722, 0.75, 0.2935, 0.3964, 0.2935, 0.25, 0.7065, 0.25, 0.7065, 0.3964, 0.9959, 0.7463, 0.9942, 0.8936, 0.0, 0.8936, 0.001713, 0.7463, 0.9983, 0.3905, 1.0, 0.5379, 0.005848, 0.5379, 0.004135, 0.3905, 1.0, 0.6442, 0.9959, 0.7463, 0.001713, 0.7463, 0.005848, 0.6442, 0.9942, 0.2885, 0.9983, 0.3905, 0.004135, 0.3905, 5.96e-08, 0.2885, 0.0, 0.2885, 0.004135, 0.1442, 0.9983, 0.1442, 0.9942, 0.2885, 0.9942, 0.8936, 0.9959, 1.0, 0.001713, 1.0, 0.0, 0.8936, 1.0, 0.5379, 0.9983, 0.6442, 0.004135, 0.6442, 0.005848, 0.5379, 0.7065, 0.0, 0.7065, 0.1464, 0.2935, 0.1464, 0.2935, 4.47e-07, 0.7065, 0.75, 0.7065, 0.8964, 0.2935, 0.8964, 0.2935, 0.75, 0.7065, 0.3964, 0.7065, 0.5429, 0.2935, 0.5429, 0.2935, 0.3964, 0.7065, 0.5429, 0.7065, 0.6464, 0.2935, 0.6464, 0.2935, 0.5429, 0.2935, 0.25, 0.2935, 0.1464, 0.7065, 0.1464, 0.7065, 0.25, 0.7065, 0.6464, 0.7065, 0.75, 0.2935, 0.75, 0.2935, 0.6464, 0.7065, 0.8964, 0.7065, 1.0, 0.2935, 1.0, 0.2935, 0.8964])
me_cylinder_013.materials.append(mat_balken_003)
me_cylinder_013.use_remesh_preserve_volume = False
me_cylinder_013.use_remesh_preserve_attributes = False
me_cylinder_013.use_mirror_vertex_groups = False
me_cylinder_013.update()
me_cylinder_012 = bpy.data.meshes.new('Cylinder.012')
me_cylinder_012.from_pydata([(1.0, 7.2, -5.0), (1.0, 7.2, 5.0), (1.141, 7.141, -5.0), (1.141, 7.141, 5.0), (1.2, 7.0, -5.0), (1.2, 7.0, 5.0), (1.141, 6.859, -5.0), (1.141, 6.859, 5.0), (1.0, 6.8, -5.0), (1.0, 6.8, 5.0), (0.8586, 6.859, -5.0), (0.8586, 6.859, 5.0), (0.8, 7.0, -5.0), (0.8, 7.0, 5.0), (0.8586, 7.141, -5.0), (0.8586, 7.141, 5.0)], [], [(0, 1, 3, 2), (2, 3, 5, 4), (4, 5, 7, 6), (6, 7, 9, 8), (8, 9, 11, 10), (10, 11, 13, 12), (3, 1, 15, 13, 11, 9, 7, 5), (12, 13, 15, 14), (14, 15, 1, 0), (0, 2, 4, 6, 8, 10, 12, 14)])
_uv = me_cylinder_012.uv_layers.new(name='UVMap')
_uv.uv.foreach_set('vector', [8.941e-08, 0.8153, 1.0, 0.8153, 1.0, 0.9235, 5.96e-08, 0.9235, 5.96e-08, 0.9235, 1.0, 0.9235, 1.0, 1.0, 5.96e-08, 1.0, 5.96e-08, 0.2612, 1.0, 0.2612, 1.0, 0.3694, 5.96e-08, 0.3694, 1.0, 0.7388, 5.96e-08, 0.7388, 2.98e-08, 0.6623, 1.0, 0.6623, 1.0, 0.6623, 2.98e-08, 0.6623, 8.941e-08, 0.5541, 1.0, 0.5541, 5.96e-08, 0.3694, 1.0, 0.3694, 1.0, 0.4459, 0.0, 0.4459, 5.96e-08, 0.0765, 0.01082, -8.941e-08, 0.02613, 2.98e-07, 0.03696, 0.0765, 0.03696, 0.1847, 0.02613, 0.2612, 0.01082, 0.2612, 5.96e-08, 0.1847, 0.0, 0.4459, 1.0, 0.4459, 1.0, 0.5541, 2.98e-08, 0.5541, 0.0, 0.7388, 1.0, 0.7388, 1.0, 0.8153, 8.941e-08, 0.8153, 0.04778, 0.2612, 0.03696, 0.1847, 0.03696, 0.0765, 0.04778, -8.941e-08, 0.06309, -8.941e-08, 0.07391, 0.0765, 0.07391, 0.1847, 0.06309, 0.2612])
me_cylinder_012.materials.append(mat_balken)
me_cylinder_012.use_remesh_preserve_volume = False
me_cylinder_012.use_remesh_preserve_attributes = False
me_cylinder_012.use_mirror_vertex_groups = False
me_cylinder_012.update()
me_cylinder_011 = bpy.data.meshes.new('Cylinder.011')
me_cylinder_011.from_pydata([(-5.0, -11.9, -9.6), (-5.0, -11.9, 9.6), (-4.95, -11.91, -9.6), (-4.95, -11.91, 9.6), (-4.913, -11.95, -9.6), (-4.913, -11.95, 9.6), (-4.9, -12.0, -9.6), (-4.9, -12.0, 9.6), (-4.913, -12.05, -9.6), (-4.913, -12.05, 9.6), (-4.95, -12.09, -9.6), (-4.95, -12.09, 9.6), (-5.0, -12.1, -9.6), (-5.0, -12.1, 9.6), (-5.05, -12.09, -9.6), (-5.05, -12.09, 9.6), (-5.087, -12.05, -9.6), (-5.087, -12.05, 9.6), (-5.1, -12.0, -9.6), (-5.1, -12.0, 9.6), (-5.087, -11.95, -9.6), (-5.087, -11.95, 9.6), (-5.05, -11.91, -9.6), (-5.05, -11.91, 9.6), (-5.0, -11.9, -10.1), (-4.965, -11.91, -10.06), (-4.939, -11.95, -10.04), (-4.929, -12.0, -10.03), (-4.939, -12.05, -10.04), (-4.965, -12.09, -10.06), (-5.0, -12.1, -10.1), (-5.035, -12.09, -10.14), (-5.061, -12.05, -10.16), (-5.071, -12.0, -10.17), (-5.061, -11.95, -10.16), (-5.035, -11.91, -10.14), (-4.0, -11.9, -11.1), (-3.965, -11.91, -11.06), (-3.939, -11.95, -11.04), (-3.929, -12.0, -11.03), (-3.939, -12.05, -11.04), (-3.965, -12.09, -11.06), (-4.0, -12.1, -11.1), (-4.035, -12.09, -11.14), (-4.061, -12.05, -11.16), (-4.071, -12.0, -11.17), (-4.061, -11.95, -11.16), (-4.035, -11.91, -11.14), (-5.0, -11.9, 10.1), (-4.965, -11.91, 10.06), (-4.939, -11.95, 10.04), (-4.929, -12.0, 10.03), (-4.939, -12.05, 10.04), (-5.061, -11.95, 10.16), (-4.965, -12.09, 10.06), (-5.0, -12.1, 10.1), (-5.035, -12.09, 10.14), (-5.061, -12.05, 10.16), (-5.071, -12.0, 10.17), (-5.035, -11.91, 10.14), (-4.0, -11.9, 11.1), (-3.965, -11.91, 11.06), (-3.939, -11.95, 11.04), (-3.929, -12.0, 11.03), (-3.939, -12.05, 11.04), (-3.965, -12.09, 11.06), (-4.0, -12.1, 11.1), (-4.035, -12.09, 11.14), (-4.061, -12.05, 11.16), (-4.071, -12.0, 11.17), (-4.061, -11.95, 11.16), (-4.035, -11.91, 11.14)], [], [(0, 1, 3, 2), (2, 3, 5, 4), (4, 5, 7, 6), (6, 7, 9, 8), (8, 9, 11, 10), (10, 11, 13, 12), (12, 13, 15, 14), (14, 15, 17, 16), (16, 17, 19, 18), (18, 19, 21, 20), (20, 21, 23, 22), (22, 23, 1, 0), (2, 4, 26, 25), (18, 20, 34, 33), (16, 18, 33, 32), (14, 16, 32, 31), (12, 14, 31, 30), (10, 12, 30, 29), (8, 10, 29, 28), (6, 8, 28, 27), (22, 0, 24, 35), (0, 2, 25, 24), (4, 6, 27, 26), (20, 22, 35, 34), (26, 27, 39, 38), (33, 34, 46, 45), (30, 31, 43, 42), (27, 28, 40, 39), (34, 35, 47, 46), (24, 25, 37, 36), (31, 32, 44, 43), (28, 29, 41, 40), (35, 24, 36, 47), (25, 26, 38, 37), (32, 33, 45, 44), (29, 30, 42, 41), (9, 7, 51, 52), (1, 23, 59, 48), (3, 1, 48, 49), (7, 5, 50, 51), (23, 21, 53, 59), (5, 3, 49, 50), (21, 19, 58, 53), (19, 17, 57, 58), (17, 15, 56, 57), (15, 13, 55, 56), (13, 11, 54, 55), (11, 9, 52, 54), (55, 54, 65, 66), (51, 50, 62, 63), (53, 58, 69, 70), (56, 55, 66, 67), (52, 51, 63, 64), (59, 53, 70, 71), (49, 48, 60, 61), (57, 56, 67, 68), (54, 52, 64, 65), (48, 59, 71, 60), (50, 49, 61, 62), (58, 57, 68, 69)])
_uv = me_cylinder_011.uv_layers.new(name='UVMap')
_uv.uv.foreach_set('vector', [5.96e-08, 1.609e-06, 1.0, 0.0, 1.0, 0.07925, 5.96e-08, 0.07925, 5.96e-08, 0.07925, 1.0, 0.07925, 1.0, 0.1707, 5.96e-08, 0.1708, 5.96e-08, 0.1708, 1.0, 0.1707, 1.0, 0.25, 5.96e-08, 0.25, 5.96e-08, 0.25, 1.0, 0.25, 1.0, 0.3292, 0.0, 0.3292, 0.0, 0.3292, 1.0, 0.3292, 1.0, 0.4207, 0.0, 0.4208, 0.0, 0.4208, 1.0, 0.4207, 1.0, 0.5, 5.96e-08, 0.5, 0.0, 0.75, 1.0, 0.75, 1.0, 0.8292, 5.96e-08, 0.8292, 5.96e-08, 0.8292, 1.0, 0.8292, 1.0, 0.9207, 5.96e-08, 0.9208, 5.96e-08, 0.9208, 1.0, 0.9207, 1.0, 1.0, 8.941e-08, 1.0, 1.0, 0.75, 0.0, 0.75, 8.941e-08, 0.6707, 1.0, 0.6707, 1.0, 0.6707, 8.941e-08, 0.6707, 2.98e-08, 0.5792, 1.0, 0.5792, 1.0, 0.5792, 2.98e-08, 0.5792, 5.96e-08, 0.5, 1.0, 0.5, 0.2304, 0.4075, 0.2303, 0.4997, 0.1822, 0.4433, 0.1795, 0.3663, 0.2345, 0.8259, 0.2344, 0.9198, 0.1728, 0.9198, 0.1718, 0.8273, 0.2344, 0.7433, 0.2345, 0.8259, 0.1718, 0.8273, 0.1728, 0.7433, 0.172, 0.5916, 0.1718, 0.4997, 0.2334, 0.4997, 0.2307, 0.5771, 0.1722, 0.6808, 0.172, 0.5916, 0.2307, 0.5771, 0.227, 0.6465, 0.1724, 0.7433, 0.1722, 0.6808, 0.227, 0.6465, 0.2233, 0.6893, 0.1718, 0.07994, 0.172, 0.0, 0.223, 0.0, 0.22, 0.07513, 0.1718, 0.1739, 0.1718, 0.07994, 0.22, 0.07513, 0.219, 0.1673, 0.2305, 0.2566, 0.2305, 0.3186, 0.1757, 0.2979, 0.1718, 0.2566, 0.2305, 0.3186, 0.2304, 0.4075, 0.1795, 0.3663, 0.1757, 0.2979, 0.1719, 0.2566, 0.1718, 0.1739, 0.219, 0.1673, 0.2201, 0.2518, 0.2344, 0.9198, 0.2342, 1.0, 0.1755, 0.9959, 0.1728, 0.9198, 0.4267, 0.07925, 0.4267, 0.0, 0.5733, 0.0, 0.5733, 0.07925, 0.5733, 0.5, 0.5733, 0.5792, 0.4267, 0.5792, 0.4267, 0.5, 0.5733, 0.75, 0.5733, 0.8292, 0.4267, 0.8292, 0.4267, 0.75, 0.5733, 0.25, 0.5733, 0.3292, 0.4267, 0.3292, 0.4267, 0.25, 0.5733, 0.5792, 0.5733, 0.6707, 0.4267, 0.6707, 0.4267, 0.5792, 0.4267, 0.25, 0.4267, 0.1708, 0.5733, 0.1708, 0.5733, 0.25, 0.5733, 0.8292, 0.5733, 0.9208, 0.4267, 0.9208, 0.4267, 0.8292, 0.5733, 0.3292, 0.5733, 0.4207, 0.4267, 0.4207, 0.4267, 0.3292, 0.5733, 0.6707, 0.5733, 0.75, 0.4267, 0.75, 0.4267, 0.6707, 0.4267, 0.1708, 0.4267, 0.07925, 0.5733, 0.07925, 0.5733, 0.1708, 0.5733, 0.9208, 0.5733, 1.0, 0.4267, 1.0, 0.4267, 0.9208, 0.5733, 0.4207, 0.5733, 0.5, 0.4267, 0.5, 0.4267, 0.4207, 0.5343, 0.07994, 0.5344, 0.1739, 0.4527, 0.1673, 0.4509, 0.07513, 0.4457, 0.3186, 0.4457, 0.2566, 0.5474, 0.2566, 0.5406, 0.2979, 0.4459, 0.4075, 0.4457, 0.3186, 0.5406, 0.2979, 0.5341, 0.3662, 0.5344, 0.1739, 0.5342, 0.2566, 0.4508, 0.2518, 0.4527, 0.1673, 0.4462, 1.0, 0.4459, 0.9198, 0.5525, 0.9198, 0.5478, 0.9959, 0.4462, 0.4997, 0.4459, 0.4075, 0.5341, 0.3662, 0.5294, 0.4433, 0.4459, 0.9198, 0.4457, 0.8259, 0.5543, 0.8273, 0.5525, 0.9198, 0.4457, 0.8259, 0.4459, 0.7433, 0.5525, 0.7433, 0.5543, 0.8273, 0.5524, 0.4997, 0.5521, 0.5916, 0.4504, 0.5771, 0.4457, 0.4997, 0.5521, 0.5916, 0.5517, 0.6808, 0.4568, 0.6465, 0.4504, 0.5771, 0.5517, 0.6808, 0.5513, 0.7433, 0.4633, 0.6893, 0.4568, 0.6465, 0.534, 0.0, 0.5343, 0.07994, 0.4509, 0.07513, 0.4457, 0.0, 0.6403, 0.25, 0.6403, 0.3292, 0.3597, 0.3292, 0.3597, 0.25, 0.3597, 0.25, 0.3597, 0.1708, 0.6403, 0.1708, 0.6403, 0.25, 0.6403, 0.9207, 0.6403, 1.0, 0.3597, 1.0, 0.3597, 0.9208, 0.6403, 0.6708, 0.6403, 0.75, 0.3597, 0.75, 0.3597, 0.6708, 0.6403, 0.4208, 0.6403, 0.5, 0.3597, 0.5, 0.3597, 0.4207, 0.6403, 0.8292, 0.6403, 0.9207, 0.3597, 0.9208, 0.3597, 0.8292, 0.3597, 0.07925, 0.3597, 0.0, 0.6403, 2.98e-07, 0.6403, 0.07925, 0.6403, 0.5792, 0.6403, 0.6708, 0.3597, 0.6708, 0.3597, 0.5792, 0.6403, 0.3292, 0.6403, 0.4208, 0.3597, 0.4207, 0.3597, 0.3292, 0.6403, 0.75, 0.6403, 0.8292, 0.3597, 0.8292, 0.3597, 0.75, 0.3597, 0.1708, 0.3597, 0.07925, 0.6403, 0.07925, 0.6403, 0.1708, 0.6403, 0.5, 0.6403, 0.5792, 0.3597, 0.5792, 0.3597, 0.5])
me_cylinder_011.materials.append(mat_balken_003)
me_cylinder_011.use_remesh_preserve_volume = False
me_cylinder_011.use_remesh_preserve_attributes = False
me_cylinder_011.use_mirror_vertex_groups = False
me_cylinder_011.update()
me_cube_001 = bpy.data.meshes.new('Cube.001')
me_cube_001.from_pydata([(-13.0, -5.5, 0.0), (-13.0, -5.5, 1.0), (-13.0, -4.5, 0.0), (-13.0, -4.5, 1.0), (13.0, -5.5, 0.0), (13.0, -5.5, 1.0), (13.0, -4.5, 0.0), (13.0, -4.5, 1.0), (1.3, -4.5, 2.0), (1.3, -4.5, 0.0), (1.3, -5.5, 2.0), (1.3, -5.5, 0.0), (-1.85, -4.5, 0.0), (-1.85, -5.5, 2.0), (-1.85, -4.5, 2.0), (-1.85, -5.5, 0.0)], [], [(1, 3, 2, 0), (8, 7, 6, 9), (7, 5, 4, 6), (13, 1, 0, 15), (13, 14, 3, 1), (5, 7, 8, 10), (5, 10, 11, 4), (14, 8, 9, 12), (3, 14, 12, 2), (10, 8, 14, 13), (10, 13, 15, 11)])
_uv = me_cube_001.uv_layers.new(name='UVMap')
_uv.uv.foreach_set('vector', [0.7133, 0.4768, 0.6743, 0.4768, 0.6743, 0.4116, 0.7133, 0.4116, 0.5566, 0.9992, 1.0, 0.9358, 1.0, 0.8724, 0.5566, 0.8724, 0.2695, 0.3883, 0.2336, 0.3883, 0.2336, 0.3283, 0.2695, 0.3283, 0.4371, 0.9992, 0.01414, 0.9358, 0.01414, 0.8724, 0.4371, 0.8724, 0.4279, 0.64, 0.4279, 0.7008, 0.02199, 0.7008, 0.02199, 0.64, 0.9685, 0.64, 0.9685, 0.7008, 0.5426, 0.7008, 0.5426, 0.64, 1.0, 0.9358, 0.5566, 0.9992, 0.5566, 0.8724, 1.0, 0.8724, 0.4371, 0.9992, 0.5566, 0.9992, 0.5566, 0.8724, 0.4371, 0.8724, 0.01414, 0.9358, 0.4371, 0.9992, 0.4371, 0.8724, 0.01414, 0.8724, 0.5426, 0.64, 0.5426, 0.7008, 0.4279, 0.7008, 0.4279, 0.64, 0.5566, 0.9992, 0.4371, 0.9992, 0.4371, 0.8724, 0.5566, 0.8724])
me_cube_001.materials.append(mat_wand)
me_cube_001.use_remesh_preserve_volume = False
me_cube_001.use_remesh_preserve_attributes = False
me_cube_001.use_mirror_vertex_groups = False
me_cube_001.update()
me_cylinder_010 = bpy.data.meshes.new('Cylinder.010')
me_cylinder_010.from_pydata([(-5.0, -8.8, 0.0), (-5.0, -8.8, 5.0), (-4.9, -8.827, 0.0), (-4.9, -8.827, 5.0), (-4.827, -8.9, 0.0), (-4.827, -8.9, 5.0), (-4.8, -9.0, 0.0), (-4.8, -9.0, 5.0), (-4.827, -9.1, 0.0), (-4.827, -9.1, 5.0), (-4.9, -9.173, 0.0), (-4.9, -9.173, 5.0), (-5.0, -9.2, 0.0), (-5.0, -9.2, 5.0), (-5.1, -9.173, 0.0), (-5.1, -9.173, 5.0), (-5.173, -9.1, 0.0), (-5.173, -9.1, 5.0), (-5.2, -9.0, 0.0), (-5.2, -9.0, 5.0), (-5.173, -8.9, 0.0), (-5.173, -8.9, 5.0), (-5.1, -8.827, 0.0), (-5.1, -8.827, 5.0)], [], [(0, 1, 3, 2), (2, 3, 5, 4), (4, 5, 7, 6), (6, 7, 9, 8), (8, 9, 11, 10), (10, 11, 13, 12), (12, 13, 15, 14), (14, 15, 17, 16), (16, 17, 19, 18), (18, 19, 21, 20), (3, 1, 23, 21, 19, 17, 15, 13, 11, 9, 7, 5), (20, 21, 23, 22), (22, 23, 1, 0), (0, 2, 4, 6, 8, 10, 12, 14, 16, 18, 20, 22)])
_uv = me_cylinder_010.uv_layers.new(name='UVMap')
_uv.uv.foreach_set('vector', [1.0, 0.9409, 8.941e-08, 0.9409, 8.941e-08, 0.8727, 1.0, 0.8727, 1.0, 0.8727, 8.941e-08, 0.8727, 0.0, 0.8136, 1.0, 0.8136, 8.941e-08, 0.6273, 1.0, 0.6273, 1.0, 0.6864, 8.941e-08, 0.6864, 8.941e-08, 0.6864, 1.0, 0.6864, 1.0, 0.7546, 0.0, 0.7546, 0.0, 0.7546, 1.0, 0.7546, 1.0, 0.8136, 5.96e-08, 0.8136, 1.0, 0.6273, 1.192e-07, 0.6273, 1.192e-07, 0.5682, 1.0, 0.5682, 1.0, 0.5682, 1.192e-07, 0.5682, 1.192e-07, 0.5, 1.0, 0.5, 1.0, 0.5, 1.192e-07, 0.5, 0.0, 0.4409, 1.0, 0.4409, 1.192e-07, 0.2546, 1.0, 0.2546, 1.0, 0.3136, 5.96e-08, 0.3136, 5.96e-08, 0.3136, 1.0, 0.3136, 1.0, 0.3819, 1.192e-07, 0.3819, 0.07727, 0.09318, 0.08763, 0.03411, 0.1056, 4.172e-07, 0.1263, 4.172e-07, 0.1442, 0.03411, 0.1545, 0.09318, 0.1545, 0.1614, 0.1442, 0.2205, 0.1263, 0.2546, 0.1056, 0.2546, 0.08763, 0.2205, 0.07727, 0.1614, 1.192e-07, 0.3819, 1.0, 0.3819, 1.0, 0.4409, 5.96e-08, 0.4409, 1.0, 1.0, 8.941e-08, 1.0, 8.941e-08, 0.9409, 1.0, 0.9409, 0.04899, 0.2546, 0.02828, 0.2546, 0.01035, 0.2205, 4.172e-07, 0.1614, 5.96e-08, 0.09318, 0.01035, 0.03411, 0.02828, -8.941e-08, 0.04899, -8.941e-08, 0.06692, 0.0341, 0.07727, 0.09318, 0.07727, 0.1614, 0.06692, 0.2205])
me_cylinder_010.materials.append(mat_balken)
me_cylinder_010.use_remesh_preserve_volume = False
me_cylinder_010.use_remesh_preserve_attributes = False
me_cylinder_010.use_mirror_vertex_groups = False
me_cylinder_010.update()
me_cylinder_009 = bpy.data.meshes.new('Cylinder.009')
me_cylinder_009.from_pydata([(-5.0, -8.8, 0.0), (-5.0, -8.8, 5.0), (-4.9, -8.827, 0.0), (-4.9, -8.827, 5.0), (-4.827, -8.9, 0.0), (-4.827, -8.9, 5.0), (-4.8, -9.0, 0.0), (-4.8, -9.0, 5.0), (-4.827, -9.1, 0.0), (-4.827, -9.1, 5.0), (-4.9, -9.173, 0.0), (-4.9, -9.173, 5.0), (-5.0, -9.2, 0.0), (-5.0, -9.2, 5.0), (-5.1, -9.173, 0.0), (-5.1, -9.173, 5.0), (-5.173, -9.1, 0.0), (-5.173, -9.1, 5.0), (-5.2, -9.0, 0.0), (-5.2, -9.0, 5.0), (-5.173, -8.9, 0.0), (-5.173, -8.9, 5.0), (-5.1, -8.827, 0.0), (-5.1, -8.827, 5.0)], [], [(0, 1, 3, 2), (2, 3, 5, 4), (4, 5, 7, 6), (6, 7, 9, 8), (8, 9, 11, 10), (10, 11, 13, 12), (12, 13, 15, 14), (14, 15, 17, 16), (16, 17, 19, 18), (18, 19, 21, 20), (3, 1, 23, 21, 19, 17, 15, 13, 11, 9, 7, 5), (20, 21, 23, 22), (22, 23, 1, 0), (0, 2, 4, 6, 8, 10, 12, 14, 16, 18, 20, 22)])
_uv = me_cylinder_009.uv_layers.new(name='UVMap')
_uv.uv.foreach_set('vector', [1.0, 0.9409, 8.941e-08, 0.9409, 8.941e-08, 0.8727, 1.0, 0.8727, 1.0, 0.8727, 8.941e-08, 0.8727, 0.0, 0.8136, 1.0, 0.8136, 8.941e-08, 0.6273, 1.0, 0.6273, 1.0, 0.6864, 8.941e-08, 0.6864, 8.941e-08, 0.6864, 1.0, 0.6864, 1.0, 0.7546, 0.0, 0.7546, 0.0, 0.7546, 1.0, 0.7546, 1.0, 0.8136, 5.96e-08, 0.8136, 1.0, 0.6273, 1.192e-07, 0.6273, 1.192e-07, 0.5682, 1.0, 0.5682, 1.0, 0.5682, 1.192e-07, 0.5682, 1.192e-07, 0.5, 1.0, 0.5, 1.0, 0.5, 1.192e-07, 0.5, 0.0, 0.4409, 1.0, 0.4409, 1.192e-07, 0.2546, 1.0, 0.2546, 1.0, 0.3136, 5.96e-08, 0.3136, 5.96e-08, 0.3136, 1.0, 0.3136, 1.0, 0.3819, 1.192e-07, 0.3819, 0.07727, 0.09318, 0.08763, 0.03411, 0.1056, 4.172e-07, 0.1263, 4.172e-07, 0.1442, 0.03411, 0.1545, 0.09318, 0.1545, 0.1614, 0.1442, 0.2205, 0.1263, 0.2546, 0.1056, 0.2546, 0.08763, 0.2205, 0.07727, 0.1614, 1.192e-07, 0.3819, 1.0, 0.3819, 1.0, 0.4409, 5.96e-08, 0.4409, 1.0, 1.0, 8.941e-08, 1.0, 8.941e-08, 0.9409, 1.0, 0.9409, 0.04899, 0.2546, 0.02828, 0.2546, 0.01035, 0.2205, 4.172e-07, 0.1614, 5.96e-08, 0.09318, 0.01035, 0.03411, 0.02828, -8.941e-08, 0.04899, -8.941e-08, 0.06692, 0.0341, 0.07727, 0.09318, 0.07727, 0.1614, 0.06692, 0.2205])
me_cylinder_009.materials.append(mat_balken)
me_cylinder_009.use_remesh_preserve_volume = False
me_cylinder_009.use_remesh_preserve_attributes = False
me_cylinder_009.use_mirror_vertex_groups = False
me_cylinder_009.update()
me_cylinder_008 = bpy.data.meshes.new('Cylinder.008')
me_cylinder_008.from_pydata([(-12.0, -8.8, 0.0), (-12.0, -8.8, 5.0), (-11.9, -8.827, 0.0), (-11.9, -8.827, 5.0), (-11.83, -8.9, 0.0), (-11.83, -8.9, 5.0), (-11.8, -9.0, 0.0), (-11.8, -9.0, 5.0), (-11.83, -9.1, 0.0), (-11.83, -9.1, 5.0), (-11.9, -9.173, 0.0), (-11.9, -9.173, 5.0), (-12.0, -9.2, 0.0), (-12.0, -9.2, 5.0), (-12.1, -9.173, 0.0), (-12.1, -9.173, 5.0), (-12.17, -9.1, 0.0), (-12.17, -9.1, 5.0), (-12.2, -9.0, 0.0), (-12.2, -9.0, 5.0), (-12.17, -8.9, 0.0), (-12.17, -8.9, 5.0), (-12.1, -8.827, 0.0), (-12.1, -8.827, 5.0)], [], [(0, 1, 3, 2), (2, 3, 5, 4), (4, 5, 7, 6), (6, 7, 9, 8), (8, 9, 11, 10), (10, 11, 13, 12), (12, 13, 15, 14), (14, 15, 17, 16), (16, 17, 19, 18), (18, 19, 21, 20), (3, 1, 23, 21, 19, 17, 15, 13, 11, 9, 7, 5), (20, 21, 23, 22), (22, 23, 1, 0), (0, 2, 4, 6, 8, 10, 12, 14, 16, 18, 20, 22)])
_uv = me_cylinder_008.uv_layers.new(name='UVMap')
_uv.uv.foreach_set('vector', [2.98e-08, 0.7546, 1.0, 0.7546, 1.0, 0.8136, 8.941e-08, 0.8136, 5.96e-08, 0.4409, 1.0, 0.4409, 1.0, 0.5, 5.96e-08, 0.5, 5.96e-08, 0.5, 1.0, 0.5, 1.0, 0.5682, 0.0, 0.5682, 0.0, 0.5682, 1.0, 0.5682, 1.0, 0.6273, 0.0, 0.6273, 0.0, 0.8136, 1.0, 0.8136, 1.0, 0.8727, 0.0, 0.8727, 0.0, 0.8727, 1.0, 0.8727, 1.0, 0.9409, 0.0, 0.9409, 0.0, 0.9409, 1.0, 0.9409, 1.0, 1.0, 5.96e-08, 1.0, 5.96e-08, 0.2546, 1.0, 0.2546, 1.0, 0.3136, 0.0, 0.3136, 0.0, 0.3136, 1.0, 0.3136, 1.0, 0.3819, 1.192e-07, 0.3819, 1.192e-07, 0.3819, 1.0, 0.3819, 1.0, 0.4409, 0.0, 0.4409, 0.1263, 2.682e-07, 0.1442, 0.0341, 0.1545, 0.09318, 0.1545, 0.1614, 0.1442, 0.2205, 0.1263, 0.2546, 0.1056, 0.2546, 0.08763, 0.2205, 0.07727, 0.1614, 0.07727, 0.09318, 0.08763, 0.03411, 0.1056, 2.682e-07, 8.941e-08, 0.6273, 1.0, 0.6273, 1.0, 0.6864, 0.0, 0.6864, 0.0, 0.6864, 1.0, 0.6864, 1.0, 0.7546, 2.98e-08, 0.7546, 0.02828, 0.2546, 0.01035, 0.2205, 0.0, 0.1614, 2.384e-07, 0.09318, 0.01035, 0.0341, 0.02828, -5.96e-08, 0.04899, 2.682e-07, 0.06692, 0.03411, 0.07727, 0.09318, 0.07727, 0.1614, 0.06692, 0.2205, 0.04899, 0.2546])
me_cylinder_008.materials.append(mat_balken_001)
me_cylinder_008.use_remesh_preserve_volume = False
me_cylinder_008.use_remesh_preserve_attributes = False
me_cylinder_008.use_mirror_vertex_groups = False
me_cylinder_008.update()
me_cylinder_007 = bpy.data.meshes.new('Cylinder.007')
me_cylinder_007.from_pydata([(0.0, 0.5, -5.0), (0.0, 0.5, 2.0), (0.25, 0.433, -5.0), (0.25, 0.433, 2.0), (0.433, 0.25, -5.0), (0.433, 0.25, 2.0), (0.5, -2.186e-08, -5.0), (0.5, -2.186e-08, 2.0), (0.433, -0.25, -5.0), (0.433, -0.25, 2.0), (0.25, -0.433, -5.0), (0.25, -0.433, 2.0), (7.55e-08, -0.5, -5.0), (7.55e-08, -0.5, 2.0), (-0.25, -0.433, -5.0), (-0.25, -0.433, 2.0), (-0.433, -0.25, -5.0), (-0.433, -0.25, 2.0), (-0.5, -2.325e-07, -5.0), (-0.5, -2.325e-07, 2.0), (-0.433, 0.25, -5.0), (-0.433, 0.25, 2.0), (-0.25, 0.433, -5.0), (-0.25, 0.433, 2.0), (-9.0, 0.1414, -0.1414), (-9.0, 0.2, 0.0), (-1.0, 0.2, 2.0), (1.0, 0.2, 2.0), (-1.0, 0.1414, 1.859), (1.0, 0.1414, 1.859), (-1.0, -7.828e-08, 1.8), (1.0, -7.828e-08, 1.8), (-1.0, -0.1414, 1.859), (1.0, -0.1414, 1.859), (-1.0, -0.2, 2.0), (1.0, -0.2, 2.0), (-1.0, -0.1414, 2.141), (1.0, -0.1414, 2.141), (-1.0, -6.715e-08, 2.2), (1.0, -6.715e-08, 2.2), (-1.0, 0.1414, 2.141), (1.0, 0.1414, 2.141), (-9.0, -7.828e-08, -0.2), (-9.0, -0.1414, -0.1414), (-9.0, -0.2, 0.0), (-9.0, -0.1414, 0.1414), (-9.0, -6.715e-08, 0.2), (-9.0, 0.1414, 0.1414), (-12.0, 0.1414, 0.1414), (-12.0, 0.2, 0.0), (-12.0, -6.715e-08, 0.2), (-12.0, -0.1414, 0.1414), (-12.0, -0.2, 0.0), (-12.0, -0.1414, -0.1414), (-12.0, -7.828e-08, -0.2), (-12.0, 0.1414, -0.1414), (9.0, 0.1414, -0.1414), (9.0, 0.2, 0.0), (9.0, -7.828e-08, -0.2), (9.0, -0.1414, -0.1414), (9.0, -0.2, 0.0), (9.0, -0.1414, 0.1414), (9.0, -6.715e-08, 0.2), (9.0, 0.1414, 0.1414), (12.0, 0.1414, -0.1414), (12.0, 0.2, 0.0), (12.0, -7.828e-08, -0.2), (12.0, -0.1414, -0.1414), (12.0, -0.2, 0.0), (12.0, -0.1414, 0.1414), (12.0, -6.715e-08, 0.2), (12.0, 0.1414, 0.1414)], [], [(0, 1, 3, 2), (2, 3, 5, 4), (4, 5, 7, 6), (6, 7, 9, 8), (8, 9, 11, 10), (10, 11, 13, 12), (12, 13, 15, 14), (14, 15, 17, 16), (16, 17, 19, 18), (18, 19, 21, 20), (3, 1, 23, 21, 19, 17, 15, 13, 11, 9, 7, 5), (20, 21, 23, 22), (22, 23, 1, 0), (44, 45, 51, 52), (26, 28, 24, 25), (26, 27, 29, 28), (25, 24, 55, 49), (34, 36, 45, 44), (28, 29, 31, 30), (24, 42, 54, 55), (32, 34, 44, 43), (30, 31, 33, 32), (45, 46, 50, 51), (38, 40, 47, 46), (32, 33, 35, 34), (47, 25, 49, 48), (30, 32, 43, 42), (34, 35, 37, 36), (49, 55, 54, 53, 52, 51, 50, 48), (40, 26, 25, 47), (36, 37, 39, 38), (29, 27, 57, 56), (42, 43, 53, 54), (38, 39, 41, 40), (46, 47, 48, 50), (28, 30, 42, 24), (40, 41, 27, 26), (36, 38, 46, 45), (43, 44, 52, 53), (63, 62, 70, 71), (33, 31, 58, 59), (41, 39, 62, 63), (35, 33, 59, 60), (27, 41, 63, 57), (37, 35, 60, 61), (31, 29, 56, 58), (39, 37, 61, 62), (64, 65, 71, 70, 69, 68, 67, 66), (61, 60, 68, 69), (59, 58, 66, 67), (56, 57, 65, 64), (57, 63, 71, 65), (62, 61, 69, 70), (60, 59, 67, 68), (58, 56, 64, 66)])
_uv = me_cylinder_007.uv_layers.new(name='UVMap')
_uv.uv.foreach_set('vector', [0.002409, 0.2086, 0.9969, 0.2086, 0.9952, 0.2867, 0.0006968, 0.2867, 5.96e-08, 0.2867, 1.0, 0.2867, 1.0, 0.362, 5.96e-08, 0.362, 5.96e-08, 0.362, 1.0, 0.362, 1.0, 0.4491, 5.96e-08, 0.4491, 5.96e-08, 0.4491, 1.0, 0.4491, 1.0, 0.5244, 5.96e-08, 0.5244, 5.96e-08, 0.5244, 1.0, 0.5244, 1.0, 0.5998, 0.0, 0.5998, 0.0, 0.5998, 1.0, 0.5998, 1.0, 0.6868, 0.0, 0.6868, 0.0, 0.6868, 1.0, 0.6868, 1.0, 0.7622, 0.0, 0.7622, 0.0, 0.7622, 1.0, 0.7622, 1.0, 0.8376, 0.0, 0.8376, 0.0, 0.8376, 1.0, 0.8376, 1.0, 0.9246, -5.96e-08, 0.9246, -5.96e-08, 0.9246, 1.0, 0.9246, 1.0, 1.0, 2.98e-08, 1.0, 0.5, 1.0, 0.75, 0.933, 0.933, 0.75, 1.0, 0.5, 0.933, 0.25, 0.75, 0.06699, 0.5, 0.0, 0.25, 0.06699, 0.06699, 0.25, 0.0, 0.5, 0.06699, 0.75, 0.25, 0.933, 5.96e-08, 0.04939, 0.9945, 0.04939, 0.9966, 0.1217, 0.002154, 0.1217, 0.002154, 0.1217, 0.9966, 0.1217, 0.9969, 0.2086, 0.002409, 0.2086, -2.98e-08, 0.6464, -2.98e-08, 0.5, 1.0, 0.5, 1.0, 0.6464, 0.9983, 0.0, 0.9942, 0.1442, 5.96e-08, 0.1442, 0.004135, 2.086e-07, 0.7822, 0.1716, 0.2178, 0.1716, 0.2178, 0.0, 0.7822, 0.0, 0.0, 0.1464, 0.0, 4.768e-07, 1.0, 5.96e-08, 1.0, 0.1464, 0.9942, 0.1442, 0.9983, 0.2885, 0.004135, 0.2885, 5.96e-08, 0.1442, 0.2178, 0.5858, 0.7822, 0.5858, 0.7822, 0.7071, 0.2178, 0.7071, -8.941e-08, 1.0, -8.941e-08, 0.8964, 1.0, 0.8964, 1.0, 1.0, 0.9959, 0.898, 1.0, 1.0, 0.005848, 1.0, 0.001713, 0.898, 0.2178, 0.7071, 0.7822, 0.7071, 0.7822, 0.8787, 0.2178, 0.8787, -2.98e-08, 0.5, -5.96e-08, 0.3964, 1.0, 0.3964, 1.0, 0.5, 0.0, 0.5379, 0.001713, 0.3905, 0.9959, 0.3905, 0.9942, 0.5379, 0.2178, 0.8787, 0.7822, 0.8787, 0.7822, 1.0, 0.2178, 1.0, 0.0, 0.25, 0.0, 0.1464, 1.0, 0.1464, 1.0, 0.25, 0.9942, 0.7506, 0.9959, 0.898, 0.001713, 0.898, 0.0, 0.7506, 0.0, 0.0, 1.0, 0.0, 1.0, 1.0, 0.0, 1.0, 0.5, 1.0, 0.8536, 0.8536, 1.0, 0.5, 0.8536, 0.1464, 0.5, 0.0, 0.1464, 0.1464, 0.0, 0.5, 0.1464, 0.8536, 0.001713, 0.3905, 0.005848, 0.2885, 1.0, 0.2885, 0.9959, 0.3905, 0.7822, 0.5858, 0.2178, 0.5858, 0.2178, 0.4645, 0.7822, 0.4645, 0.9942, 5.96e-07, 0.9983, 0.1442, 0.004135, 0.1442, 0.0, -5.96e-08, -8.941e-08, 0.8964, -2.98e-08, 0.75, 1.0, 0.75, 1.0, 0.8964, 0.7822, 0.4645, 0.2178, 0.4645, 0.2178, 0.2929, 0.7822, 0.2929, 0.0, 0.3964, 0.0, 0.25, 1.0, 0.25, 1.0, 0.3964, 0.9959, 0.6442, 0.9942, 0.7506, 0.0, 0.7506, 0.001713, 0.6442, 0.7822, 0.2929, 0.2178, 0.2929, 0.2178, 0.1716, 0.7822, 0.1716, 0.001713, 0.6442, 0.0, 0.5379, 0.9942, 0.5379, 0.9959, 0.6442, -2.98e-08, 0.75, -2.98e-08, 0.6464, 1.0, 0.6464, 1.0, 0.75, 1.0, 0.5, 1.0, 0.6464, 0.0, 0.6464, 0.0, 0.5, 0.004135, 0.898, 0.005848, 0.7506, 1.0, 0.7506, 0.9983, 0.898, 0.9983, 0.3905, 1.0, 0.5379, 0.005848, 0.5379, 0.004135, 0.3905, -5.96e-08, 1.0, 0.004135, 0.898, 0.9983, 0.898, 0.9942, 1.0, 0.9942, 0.2885, 0.9983, 0.3905, 0.004135, 0.3905, 0.0, 0.2885, 0.0, 0.2885, 0.004135, 0.1442, 0.9983, 0.1442, 0.9942, 0.2885, 0.005848, 0.7506, 0.004135, 0.6442, 0.9983, 0.6442, 1.0, 0.7506, 1.0, 0.5379, 0.9983, 0.6442, 0.004135, 0.6442, 0.005848, 0.5379, 0.5, 1.0, 0.8536, 0.8536, 1.0, 0.5, 0.8536, 0.1464, 0.5, 0.0, 0.1464, 0.1464, 0.0, 0.5, 0.1464, 0.8536, 1.0, 0.75, 1.0, 0.8964, -5.96e-08, 0.8964, 0.0, 0.75, 1.0, 0.1464, 1.0, 0.2929, 0.0, 0.2929, 5.96e-08, 0.1464, 1.0, 0.0, 1.0, 0.1464, 0.0, 0.1464, 0.0, 4.47e-07, 1.0, 0.3964, 1.0, 0.5, 0.0, 0.5, 0.0, 0.3964, 1.0, 0.6464, 1.0, 0.75, 0.0, 0.75, 0.0, 0.6464, 1.0, 0.8964, 1.0, 1.0, -5.96e-08, 1.0, -5.96e-08, 0.8964, 1.0, 0.2929, 1.0, 0.3964, 0.0, 0.3964, 0.0, 0.2929])
me_cylinder_007.materials.append(mat_balken)
me_cylinder_007.use_remesh_preserve_volume = False
me_cylinder_007.use_remesh_preserve_attributes = False
me_cylinder_007.use_mirror_vertex_groups = False
me_cylinder_007.update()
me_cylinder_006 = bpy.data.meshes.new('Cylinder.006')
me_cylinder_006.from_pydata([(-4.0, -10.9, -16.0), (-4.0, -10.9, 16.0), (-3.95, -10.91, -16.0), (-3.95, -10.91, 16.0), (-3.913, -10.95, -16.0), (-3.913, -10.95, 16.0), (-3.9, -11.0, -16.0), (-3.9, -11.0, 16.0), (-3.913, -11.05, -16.0), (-3.913, -11.05, 16.0), (-3.95, -11.09, -16.0), (-3.95, -11.09, 16.0), (-4.0, -11.1, -16.0), (-4.0, -11.1, 16.0), (-4.05, -11.09, -16.0), (-4.05, -11.09, 16.0), (-4.087, -11.05, -16.0), (-4.087, -11.05, 16.0), (-4.1, -11.0, -16.0), (-4.1, -11.0, 16.0), (-4.087, -10.95, -16.0), (-4.087, -10.95, 16.0), (-4.05, -10.91, -16.0), (-4.05, -10.91, 16.0)], [], [(0, 1, 3, 2), (2, 3, 5, 4), (4, 5, 7, 6), (6, 7, 9, 8), (8, 9, 11, 10), (10, 11, 13, 12), (12, 13, 15, 14), (14, 15, 17, 16), (16, 17, 19, 18), (18, 19, 21, 20), (3, 1, 23, 21, 19, 17, 15, 13, 11, 9, 7, 5), (20, 21, 23, 22), (22, 23, 1, 0), (0, 2, 4, 6, 8, 10, 12, 14, 16, 18, 20, 22)])
_uv = me_cylinder_006.uv_layers.new(name='UVMap')
_uv.uv.foreach_set('vector', [2.98e-08, 0.8136, 1.0, 0.8136, 1.0, 0.8727, 0.0, 0.8727, 0.0, 0.8727, 1.0, 0.8727, 1.0, 0.9409, 2.98e-08, 0.9409, 2.98e-08, 0.9409, 1.0, 0.9409, 1.0, 1.0, 2.98e-08, 1.0, 0.0, 0.6273, 1.0, 0.6273, 1.0, 0.6864, 8.941e-08, 0.6864, 8.941e-08, 0.6864, 1.0, 0.6864, 1.0, 0.7546, 5.96e-08, 0.7546, 5.96e-08, 0.7546, 1.0, 0.7546, 1.0, 0.8136, 5.96e-08, 0.8136, 1.0, 0.6273, 0.0, 0.6273, 0.0, 0.5682, 1.0, 0.5682, 1.0, 0.5682, 0.0, 0.5682, 5.96e-08, 0.5, 1.0, 0.5, 1.0, 0.5, 5.96e-08, 0.5, 5.96e-08, 0.4409, 1.0, 0.4409, 5.96e-08, 0.2546, 1.0, 0.2546, 1.0, 0.3136, 5.96e-08, 0.3136, 0.006846, 0.2205, 0.006037, 0.1614, 0.006037, 0.09318, 0.006846, 0.03411, 0.008247, 2.474e-06, 0.009864, 2.474e-06, 0.01127, 0.03411, 0.01207, 0.09318, 0.01207, 0.1614, 0.01127, 0.2205, 0.009864, 0.2546, 0.008247, 0.2546, 5.96e-08, 0.3136, 1.0, 0.3136, 1.0, 0.3819, 0.0, 0.3819, 0.0, 0.3819, 1.0, 0.3819, 1.0, 0.4409, 0.0, 0.4409, 0.00221, 0.2546, 0.0008088, 0.2205, 0.0, 0.1614, 0.0, 0.09318, 0.0008088, 0.03411, 0.00221, -5.96e-08, 0.003827, 1.222e-06, 0.005228, 0.03411, 0.006037, 0.09318, 0.006037, 0.1614, 0.005228, 0.2205, 0.003827, 0.2546])
me_cylinder_006.materials.append(mat_balken_003)
me_cylinder_006.use_remesh_preserve_volume = False
me_cylinder_006.use_remesh_preserve_attributes = False
me_cylinder_006.use_mirror_vertex_groups = False
me_cylinder_006.update()
me_cylinder_005 = bpy.data.meshes.new('Cylinder.005')
me_cylinder_005.from_pydata([(-4.0, -15.9, -16.0), (-4.0, -15.9, 16.0), (-3.95, -15.91, -16.0), (-3.95, -15.91, 16.0), (-3.913, -15.95, -16.0), (-3.913, -15.95, 16.0), (-3.9, -16.0, -16.0), (-3.9, -16.0, 16.0), (-3.913, -16.05, -16.0), (-3.913, -16.05, 16.0), (-3.95, -16.09, -16.0), (-3.95, -16.09, 16.0), (-4.0, -16.1, -16.0), (-4.0, -16.1, 16.0), (-4.05, -16.09, -16.0), (-4.05, -16.09, 16.0), (-4.087, -16.05, -16.0), (-4.087, -16.05, 16.0), (-4.1, -16.0, -16.0), (-4.1, -16.0, 16.0), (-4.087, -15.95, -16.0), (-4.087, -15.95, 16.0), (-4.05, -15.91, -16.0), (-4.05, -15.91, 16.0)], [], [(0, 1, 3, 2), (2, 3, 5, 4), (4, 5, 7, 6), (6, 7, 9, 8), (8, 9, 11, 10), (10, 11, 13, 12), (12, 13, 15, 14), (14, 15, 17, 16), (16, 17, 19, 18), (18, 19, 21, 20), (20, 21, 23, 22), (22, 23, 1, 0)])
_uv = me_cylinder_005.uv_layers.new(name='UVMap')
_uv.uv.foreach_set('vector', [0.0, 0.5, 1.0, 0.5, 1.0, 0.5792, 0.0, 0.5792, 0.0, 0.5792, 1.0, 0.5792, 1.0, 0.6707, 5.96e-08, 0.6707, 5.96e-08, 0.6707, 1.0, 0.6707, 1.0, 0.75, 2.98e-08, 0.75, 0.0, 0.25, 1.0, 0.25, 1.0, 0.3292, 0.0, 0.3292, 0.0, 0.3292, 1.0, 0.3292, 1.0, 0.4207, 0.0, 0.4207, 0.0, 0.4207, 1.0, 0.4207, 1.0, 0.5, 0.0, 0.5, 0.0, 0.75, 1.0, 0.75, 1.0, 0.8292, 2.98e-08, 0.8292, 2.98e-08, 0.8292, 1.0, 0.8292, 1.0, 0.9207, 2.98e-08, 0.9208, 2.98e-08, 0.9208, 1.0, 0.9207, 1.0, 1.0, 2.98e-08, 1.0, 0.0, 1.639e-06, 1.0, 5.96e-08, 1.0, 0.07925, 1.192e-07, 0.07924, 1.192e-07, 0.07924, 1.0, 0.07925, 1.0, 0.1707, 0.0, 0.1708, 0.0, 0.1708, 1.0, 0.1707, 1.0, 0.25, 5.96e-08, 0.25])
me_cylinder_005.materials.append(mat_balken_003)
me_cylinder_005.use_remesh_preserve_volume = False
me_cylinder_005.use_remesh_preserve_attributes = False
me_cylinder_005.use_mirror_vertex_groups = False
me_cylinder_005.update()
me_cylinder_003 = bpy.data.meshes.new('Cylinder.003')
me_cylinder_003.from_pydata([(-16.0, 4.1, 11.0), (-16.0, 4.1, 21.0), (-15.95, 4.087, 11.0), (-15.95, 4.087, 21.0), (-15.91, 4.05, 11.0), (-15.91, 4.05, 21.0), (-15.9, 4.0, 11.0), (-15.9, 4.0, 21.0), (-15.91, 3.95, 11.0), (-15.91, 3.95, 21.0), (-15.95, 3.913, 11.0), (-15.95, 3.913, 21.0), (-16.0, 3.9, 11.0), (-16.0, 3.9, 21.0), (-16.05, 3.913, 11.0), (-16.05, 3.913, 21.0), (-16.09, 3.95, 11.0), (-16.09, 3.95, 21.0), (-16.1, 4.0, 11.0), (-16.1, 4.0, 21.0), (-16.09, 4.05, 11.0), (-16.09, 4.05, 21.0), (-16.05, 4.087, 11.0), (-16.05, 4.087, 21.0)], [], [(0, 1, 3, 2), (2, 3, 5, 4), (4, 5, 7, 6), (6, 7, 9, 8), (8, 9, 11, 10), (10, 11, 13, 12), (12, 13, 15, 14), (14, 15, 17, 16), (16, 17, 19, 18), (18, 19, 21, 20), (3, 1, 23, 21, 19, 17, 15, 13, 11, 9, 7, 5), (20, 21, 23, 22), (22, 23, 1, 0), (0, 2, 4, 6, 8, 10, 12, 14, 16, 18, 20, 22)])
_uv = me_cylinder_003.uv_layers.new(name='UVMap')
_uv.uv.foreach_set('vector', [0.0, 0.8136, 1.0, 0.8136, 1.0, 0.8727, 0.0, 0.8727, 0.0, 0.8727, 1.0, 0.8727, 1.0, 0.9409, -5.96e-08, 0.9409, -5.96e-08, 0.9409, 1.0, 0.9409, 1.0, 1.0, -5.96e-08, 1.0, 1.788e-07, 0.2546, 1.0, 0.2546, 1.0, 0.3136, 0.0, 0.3136, 0.0, 0.3136, 1.0, 0.3136, 1.0, 0.3819, 1.788e-07, 0.3819, 1.788e-07, 0.3819, 1.0, 0.3819, 1.0, 0.4409, 1.788e-07, 0.4409, 1.0, 0.8136, 0.0, 0.8136, 1.49e-07, 0.7546, 1.0, 0.7546, 1.0, 0.7546, 1.49e-07, 0.7546, 1.788e-07, 0.6864, 1.0, 0.6864, 1.0, 0.6864, 1.788e-07, 0.6864, 0.0, 0.6273, 1.0, 0.6273, 5.96e-08, 0.4409, 1.0, 0.4409, 1.0, 0.5, 0.0, 0.5, 0.01673, 0.2205, 0.01225, 0.2546, 0.007071, 0.2546, 0.002588, 0.2205, 1.192e-07, 0.1614, 0.0, 0.09318, 0.002588, 0.03411, 0.007071, -5.96e-08, 0.01225, 6.258e-07, 0.01673, 0.03411, 0.01932, 0.09318, 0.01932, 0.1614, 0.0, 0.5, 1.0, 0.5, 1.0, 0.5682, 0.0, 0.5682, 0.0, 0.5682, 1.0, 0.5682, 1.0, 0.6273, 8.941e-08, 0.6273, 0.03157, 6.258e-07, 0.03605, 0.0341, 0.03864, 0.09318, 0.03864, 0.1614, 0.03605, 0.2205, 0.03157, 0.2546, 0.02639, 0.2546, 0.02191, 0.2205, 0.01932, 0.1614, 0.01932, 0.09318, 0.02191, 0.03411, 0.02639, 6.258e-07])
me_cylinder_003.materials.append(mat_balken_002)
me_cylinder_003.use_remesh_preserve_volume = False
me_cylinder_003.use_remesh_preserve_attributes = False
me_cylinder_003.use_mirror_vertex_groups = False
me_cylinder_003.update()
me_cylinder_002 = bpy.data.meshes.new('Cylinder.002')
me_cylinder_002.from_pydata([(-16.0, -10.8, 0.0), (-16.0, -10.8, 4.0), (-15.9, -10.83, 0.0), (-15.9, -10.83, 4.0), (-15.83, -10.9, 0.0), (-15.83, -10.9, 4.0), (-15.8, -11.0, 0.0), (-15.8, -11.0, 4.0), (-15.83, -11.1, 0.0), (-15.83, -11.1, 4.0), (-15.9, -11.17, 0.0), (-15.9, -11.17, 4.0), (-16.0, -11.2, 0.0), (-16.0, -11.2, 4.0), (-16.1, -11.17, 0.0), (-16.1, -11.17, 4.0), (-16.17, -11.1, 0.0), (-16.17, -11.1, 4.0), (-16.2, -11.0, 0.0), (-16.2, -11.0, 4.0), (-16.17, -10.9, 0.0), (-16.17, -10.9, 4.0), (-16.1, -10.83, 0.0), (-16.1, -10.83, 4.0)], [], [(0, 1, 3, 2), (2, 3, 5, 4), (4, 5, 7, 6), (6, 7, 9, 8), (8, 9, 11, 10), (10, 11, 13, 12), (12, 13, 15, 14), (14, 15, 17, 16), (16, 17, 19, 18), (18, 19, 21, 20), (3, 1, 23, 21, 19, 17, 15, 13, 11, 9, 7, 5), (20, 21, 23, 22), (22, 23, 1, 0)])
_uv = me_cylinder_002.uv_layers.new(name='UVMap')
_uv.uv.foreach_set('vector', [1.0, 0.3819, 1.192e-07, 0.3819, 1.192e-07, 0.3136, 1.0, 0.3136, 1.0, 0.3136, 1.192e-07, 0.3136, 5.96e-08, 0.2546, 1.0, 0.2546, 0.0, 0.6273, 1.0, 0.6273, 1.0, 0.6864, 1.192e-07, 0.6864, 1.192e-07, 0.6864, 1.0, 0.6864, 1.0, 0.7546, 2.98e-08, 0.7546, 2.98e-08, 0.7546, 1.0, 0.7546, 1.0, 0.8136, 8.941e-08, 0.8136, 0.0, 0.8136, 1.0, 0.8136, 1.0, 0.8727, 0.0, 0.8727, 0.0, 0.8727, 1.0, 0.8727, 1.0, 0.9409, 5.96e-08, 0.9409, 5.96e-08, 0.9409, 1.0, 0.9409, 1.0, 1.0, 0.0, 1.0, 2.384e-07, 0.4409, 1.0, 0.4409, 1.0, 0.5, 1.192e-07, 0.5, 1.192e-07, 0.5, 1.0, 0.5, 1.0, 0.5682, 0.0, 0.5682, 0.06124, -5.96e-08, 0.08365, 0.0341, 0.09659, 0.09318, 0.09659, 0.1614, 0.08365, 0.2205, 0.06124, 0.2546, 0.03536, 0.2546, 0.01294, 0.2205, 1.192e-07, 0.1614, 0.0, 0.09318, 0.01294, 0.03411, 0.03535, -5.96e-08, 0.0, 0.5682, 1.0, 0.5682, 1.0, 0.6273, 3.576e-07, 0.6273, 1.0, 0.4409, 1.192e-07, 0.4409, 1.192e-07, 0.3819, 1.0, 0.3819])
me_cylinder_002.materials.append(mat_balken)
me_cylinder_002.use_remesh_preserve_volume = False
me_cylinder_002.use_remesh_preserve_attributes = False
me_cylinder_002.use_mirror_vertex_groups = False
me_cylinder_002.update()
me_cylinder_001 = bpy.data.meshes.new('Cylinder.001')
me_cylinder_001.from_pydata([(-16.0, -15.8, 0.0), (-16.0, -15.8, 5.0), (-15.9, -15.83, 0.0), (-15.9, -15.83, 5.0), (-15.83, -15.9, 0.0), (-15.83, -15.9, 5.0), (-15.8, -16.0, 0.0), (-15.8, -16.0, 5.0), (-15.83, -16.1, 0.0), (-15.83, -16.1, 5.0), (-15.9, -16.17, 0.0), (-15.9, -16.17, 5.0), (-16.0, -16.2, 0.0), (-16.0, -16.2, 5.0), (-16.1, -16.17, 0.0), (-16.1, -16.17, 5.0), (-16.17, -16.1, 0.0), (-16.17, -16.1, 5.0), (-16.2, -16.0, 0.0), (-16.2, -16.0, 5.0), (-16.17, -15.9, 0.0), (-16.17, -15.9, 5.0), (-16.1, -15.83, 0.0), (-16.1, -15.83, 5.0)], [], [(0, 1, 3, 2), (2, 3, 5, 4), (4, 5, 7, 6), (6, 7, 9, 8), (8, 9, 11, 10), (10, 11, 13, 12), (12, 13, 15, 14), (14, 15, 17, 16), (16, 17, 19, 18), (18, 19, 21, 20), (3, 1, 23, 21, 19, 17, 15, 13, 11, 9, 7, 5), (20, 21, 23, 22), (22, 23, 1, 0)])
_uv = me_cylinder_001.uv_layers.new(name='UVMap')
_uv.uv.foreach_set('vector', [1.0, 0.8727, 5.96e-08, 0.8727, 5.96e-08, 0.8136, 1.0, 0.8136, 1.788e-07, 0.4409, 1.0, 0.4409, 1.0, 0.5, 5.96e-08, 0.5, 5.96e-08, 0.5, 1.0, 0.5, 1.0, 0.5682, 1.788e-07, 0.5682, 1.788e-07, 0.5682, 1.0, 0.5682, 1.0, 0.6273, 0.0, 0.6273, 1.0, 0.4409, 5.96e-08, 0.4409, 1.788e-07, 0.3819, 1.0, 0.3819, 1.0, 0.3819, 1.788e-07, 0.3819, 1.192e-07, 0.3136, 1.0, 0.3136, 1.0, 0.3136, 1.192e-07, 0.3136, 0.0, 0.2546, 1.0, 0.2546, 0.0, 0.6273, 1.0, 0.6273, 1.0, 0.6864, 3.874e-07, 0.6864, 3.874e-07, 0.6864, 1.0, 0.6864, 1.0, 0.7546, 1.49e-07, 0.7546, 1.49e-07, 0.7546, 1.0, 0.7546, 1.0, 0.8136, 1.788e-07, 0.8136, 0.01035, 0.03411, 0.02828, -5.96e-08, 0.04899, -5.96e-08, 0.06692, 0.0341, 0.07727, 0.09318, 0.07727, 0.1614, 0.06692, 0.2205, 0.04899, 0.2546, 0.02828, 0.2546, 0.01035, 0.2205, 5.96e-08, 0.1614, 0.0, 0.09318, 1.0, 1.0, 5.96e-08, 1.0, -5.96e-08, 0.9409, 1.0, 0.9409, 1.0, 0.9409, -5.96e-08, 0.9409, 5.96e-08, 0.8727, 1.0, 0.8727])
me_cylinder_001.materials.append(mat_balken)
me_cylinder_001.use_remesh_preserve_volume = False
me_cylinder_001.use_remesh_preserve_attributes = False
me_cylinder_001.use_mirror_vertex_groups = False
me_cylinder_001.update()
me_cylinder = bpy.data.meshes.new('Cylinder')
me_cylinder.from_pydata([(-16.0, -20.8, 0.0), (-16.0, -20.8, 4.0), (-15.9, -20.83, 0.0), (-15.9, -20.83, 4.0), (-15.83, -20.9, 0.0), (-15.83, -20.9, 4.0), (-15.8, -21.0, 0.0), (-15.8, -21.0, 4.0), (-15.83, -21.1, 0.0), (-15.83, -21.1, 4.0), (-15.9, -21.17, 0.0), (-15.9, -21.17, 4.0), (-16.0, -21.2, 0.0), (-16.0, -21.2, 4.0), (-16.1, -21.17, 0.0), (-16.1, -21.17, 4.0), (-16.17, -21.1, 0.0), (-16.17, -21.1, 4.0), (-16.2, -21.0, 0.0), (-16.2, -21.0, 4.0), (-16.17, -20.9, 0.0), (-16.17, -20.9, 4.0), (-16.1, -20.83, 0.0), (-16.1, -20.83, 4.0)], [], [(0, 1, 3, 2), (2, 3, 5, 4), (4, 5, 7, 6), (6, 7, 9, 8), (8, 9, 11, 10), (10, 11, 13, 12), (12, 13, 15, 14), (14, 15, 17, 16), (16, 17, 19, 18), (18, 19, 21, 20), (3, 1, 23, 21, 19, 17, 15, 13, 11, 9, 7, 5), (20, 21, 23, 22), (22, 23, 1, 0)])
_uv = me_cylinder.uv_layers.new(name='UVMap')
_uv.uv.foreach_set('vector', [1.0, 0.5682, 2.384e-07, 0.5682, 4.768e-07, 0.5, 1.0, 0.5, 1.0, 0.5, 4.768e-07, 0.5, 4.768e-07, 0.4409, 1.0, 0.4409, 5.96e-08, 0.2546, 1.0, 0.2546, 1.0, 0.3136, 5.96e-08, 0.3136, 5.96e-08, 0.3136, 1.0, 0.3136, 1.0, 0.3819, 0.0, 0.3819, 0.0, 0.3819, 1.0, 0.3819, 1.0, 0.4409, 5.96e-08, 0.4409, 0.0, 0.6273, 1.0, 0.6273, 1.0, 0.6864, 1.192e-07, 0.6864, 1.192e-07, 0.6864, 1.0, 0.6864, 1.0, 0.7546, 5.96e-08, 0.7546, 5.96e-08, 0.7546, 1.0, 0.7546, 1.0, 0.8136, 3.576e-07, 0.8136, 1.192e-07, 0.8136, 1.0, 0.8136, 1.0, 0.8727, 1.192e-07, 0.8727, 1.192e-07, 0.8727, 1.0, 0.8727, 1.0, 0.9409, 2.086e-07, 0.9409, 0.09659, 0.1614, 0.08365, 0.2205, 0.06124, 0.2546, 0.03536, 0.2546, 0.01294, 0.2205, 5.96e-08, 0.1614, 0.0, 0.09318, 0.01294, 0.0341, 0.03536, -5.96e-08, 0.06124, -5.96e-08, 0.08365, 0.03411, 0.09659, 0.09318, 2.086e-07, 0.9409, 1.0, 0.9409, 1.0, 1.0, -5.96e-08, 1.0, 1.0, 0.6273, 0.0, 0.6273, 2.384e-07, 0.5682, 1.0, 0.5682])
me_cylinder.materials.append(mat_balken)
me_cylinder.use_remesh_preserve_volume = False
me_cylinder.use_remesh_preserve_attributes = False
me_cylinder.use_mirror_vertex_groups = False
me_cylinder.update()
me_plane = bpy.data.meshes.new('Plane')
me_plane.from_pydata([(-16.0, -21.0, 0.0), (16.0, -21.0, 0.0), (-16.0, 21.0, 0.0), (16.0, 21.0, 0.0)], [], [(0, 1, 3, 2)])
_uv = me_plane.uv_layers.new(name='UVMap')
_uv.uv.foreach_set('vector', [8.732e-05, 0.7619, 8.727e-05, 8.727e-05, 0.9999, 8.727e-05, 0.9999, 0.7619])
me_plane.materials.append(mat_material_001)
me_plane.use_remesh_preserve_volume = False
me_plane.use_remesh_preserve_attributes = False
me_plane.use_mirror_vertex_groups = False
me_plane.update()

# ---- objects
ob_doorausen = bpy.data.objects.new('doorausen', me_plane_025)
ob_door = bpy.data.objects.new('door', me_plane_024)
ob_door5 = bpy.data.objects.new('door5', me_plane_023)
ob_door5_001 = bpy.data.objects.new('door5.001', me_plane_022)
ob_door4 = bpy.data.objects.new('door4', me_plane_021)
ob_door2 = bpy.data.objects.new('door2', me_plane_020)
ob_door3 = bpy.data.objects.new('door3', me_plane_019)
ob_doorrand2 = bpy.data.objects.new('doorrand2', me_plane_018)
ob_doorrand = bpy.data.objects.new('doorrand', me_plane_017)
ob_doorrandrand = bpy.data.objects.new('doorrandrand', me_plane_016)
ob_doorrandmitte = bpy.data.objects.new('doorrandmitte', me_plane_015)
ob_doormitte = bpy.data.objects.new('doormitte', me_plane_014)
ob_dachmitte = bpy.data.objects.new('dachMitte', me_plane_013)
ob_dach2 = bpy.data.objects.new('dach2', me_plane_012)
ob_dach1 = bpy.data.objects.new('dach1', me_plane_011)
ob_plane_007 = bpy.data.objects.new('Plane.007', me_plane_007)
ob_plane_005 = bpy.data.objects.new('Plane.005', me_plane_005)
ob_wandmitte = bpy.data.objects.new('wandmitte', me_plane_003)
ob_plane_002 = bpy.data.objects.new('Plane.002', me_plane_002)
ob_langsbalkenmitte = bpy.data.objects.new('langsbalkenmitte', me_cylinder_013)
ob_cylinder_011 = bpy.data.objects.new('Cylinder.011', me_cylinder_012)
ob_langsmitterand = bpy.data.objects.new('langsmitterand', me_cylinder_011)
ob_fundamentmitte = bpy.data.objects.new('fundamentMitte', me_cube_001)
ob_cylinder_009 = bpy.data.objects.new('Cylinder.009', me_cylinder_010)
ob_cylinder_008 = bpy.data.objects.new('Cylinder.008', me_cylinder_009)
ob_traegermitte = bpy.data.objects.new('traegerMitte', me_cylinder_008)
ob_laengblakenmittemitte = bpy.data.objects.new('laengblakenmittemitte', me_cylinder_007)
ob_langsbalkenrand2 = bpy.data.objects.new('langsbalkenrand2', me_cylinder_006)
ob_langsbalkenrand = bpy.data.objects.new('langsbalkenrand', me_cylinder_005)
ob_querbalkenrand = bpy.data.objects.new('querbalkenrand', me_cylinder_003)
ob_traegerrand_001 = bpy.data.objects.new('traegerrand.001', me_cylinder_002)
ob_traegerrandmitte = bpy.data.objects.new('traegerrandmitte', me_cylinder_001)
ob_traegerrand = bpy.data.objects.new('traegerrand', me_cylinder)
ob_boden = bpy.data.objects.new('boden', me_plane)
ob_lamp = bpy.data.objects.new('Lamp', light_lamp)
ob_camera = bpy.data.objects.new('Camera', cam_camera)

# ---- transforms, parenting, visibility, modifiers, constraints
ob_doorausen.location = (6.981, -21.04, 1.0)
ob_doorausen.rotation_euler = (-4.712, 1.571, 0.0)
ob_doorausen.lineart.crease_threshold = 0.0
ob_door.location = (-9.077, -21.04, 1.0)
ob_door.rotation_euler = (-4.712, 1.571, 0.0)
ob_door.lineart.crease_threshold = 0.0
ob_door5.location = (-12.08, 0.0, 1.0)
ob_door5.rotation_euler = (-3.142, 1.571, 0.0)
ob_door5.lineart.crease_threshold = 0.0
ob_door5_001.location = (-16.04, 18.0, 1.0)
ob_door5_001.rotation_euler = (-3.142, 1.571, 0.0)
ob_door5_001.lineart.crease_threshold = 0.0
ob_door4.location = (-16.04, 14.0, 1.0)
ob_door4.rotation_euler = (-3.142, 1.571, 0.0)
ob_door4.lineart.crease_threshold = 0.0
ob_door2.location = (-16.04, -18.0, 1.0)
ob_door2.rotation_euler = (-3.142, 1.571, 0.0)
ob_door2.lineart.crease_threshold = 0.0
ob_door3.location = (-16.04, -14.0, 1.0)
ob_door3.rotation_euler = (-3.142, 1.571, 0.0)
ob_door3.lineart.crease_threshold = 0.0
ob_doorrand2.location = (16.03, -18.0, 1.0)
ob_doorrand2.rotation_euler = (-0.0, 1.571, 0.0)
ob_doorrand2.lineart.crease_threshold = 0.0
ob_doorrand.location = (16.03, -14.0, 1.0)
ob_doorrand.rotation_euler = (-0.0, 1.571, 0.0)
ob_doorrand.lineart.crease_threshold = 0.0
ob_doorrandrand.location = (16.03, 18.0, 1.0)
ob_doorrandrand.rotation_euler = (-0.0, 1.571, 0.0)
ob_doorrandrand.lineart.crease_threshold = 0.0
ob_doorrandmitte.location = (16.03, 14.0, 1.0)
ob_doorrandmitte.rotation_euler = (-0.0, 1.571, 0.0)
ob_doorrandmitte.lineart.crease_threshold = 0.0
ob_doormitte.location = (12.13, 0.0, 1.0)
ob_doormitte.rotation_euler = (-0.0, 1.571, 0.0)
ob_doormitte.lineart.crease_threshold = 0.0
ob_dachmitte.location = (0.0, 0.0, 7.301)
ob_dachmitte.lineart.crease_threshold = 0.0
ob_dach2.location = (0.0, 15.0, 5.149)
ob_dach2.lineart.crease_threshold = 0.0
ob_dach1.location = (0.0, -17.0, 5.23)
ob_dach1.lineart.crease_threshold = 0.0
ob_plane_007.location = (16.0, 16.0, 2.0)
ob_plane_007.rotation_euler = (-0.0, 1.571, 0.0)
ob_plane_007.lineart.crease_threshold = 0.0
ob_plane_005.location = (-16.0, -16.0, 2.0)
ob_plane_005.rotation_euler = (-0.0, 1.571, 0.0)
ob_plane_005.lineart.crease_threshold = 0.0
ob_wandmitte.location = (12.0, 0.0, 2.5)
ob_wandmitte.rotation_euler = (-0.0, 1.571, 0.0)
ob_wandmitte.lineart.crease_threshold = 0.0
ob_plane_002.location = (0.0, 0.0, 0.0)
ob_plane_002.rotation_euler = (1.571, -0.0, 0.0)
ob_plane_002.lineart.crease_threshold = 0.0
_m = ob_plane_002.modifiers.new('Mirror', 'MIRROR')
_m.use_axis = (False, False, True)
ob_langsbalkenmitte.location = (0.0, 0.0, 0.0)
ob_langsbalkenmitte.lineart.crease_threshold = 0.0
_m = ob_langsbalkenmitte.modifiers.new('Mirror', 'MIRROR')
_m.use_axis = (False, True, False)
ob_cylinder_011.location = (0.0, 0.0, 4.768e-07)
ob_cylinder_011.rotation_euler = (1.571, 0.0, 0.0)
ob_cylinder_011.lineart.crease_threshold = 0.0
_m = ob_cylinder_011.modifiers.new('Array', 'ARRAY')
_m.count = 5
_m.constant_offset_displace = (0.0, 0.0, 0.0)
_m.relative_offset_displace = (5.0, -1.2, 0.0)
_m = ob_cylinder_011.modifiers.new('Mirror', 'MIRROR')
ob_langsmitterand.location = (0.0, 0.0, 0.0)
ob_langsmitterand.rotation_euler = (-1.571, 1.571, 0.0)
ob_langsmitterand.lineart.crease_threshold = 0.0
_m = ob_langsmitterand.modifiers.new('Mirror', 'MIRROR')
_m.use_axis = (False, True, False)
ob_fundamentmitte.location = (0.0, 0.0, 0.0)
ob_fundamentmitte.lineart.crease_threshold = 0.0
_m = ob_fundamentmitte.modifiers.new('Mirror', 'MIRROR')
_m.use_axis = (False, True, False)
ob_cylinder_009.location = (0.0, 4.768e-07, 0.0)
ob_cylinder_009.rotation_euler = (0.0, -0.0, 4.712)
ob_cylinder_009.lineart.crease_threshold = 0.0
_m = ob_cylinder_009.modifiers.new('Array', 'ARRAY')
_m.count = 5
_m.constant_offset_displace = (0.0, 0.0, 0.0)
_m.relative_offset_displace = (0.0, 5.0, 0.1)
_m = ob_cylinder_009.modifiers.new('Mirror', 'MIRROR')
ob_cylinder_008.location = (0.0, 4.768e-07, 0.0)
ob_cylinder_008.rotation_euler = (0.0, -0.0, 1.571)
ob_cylinder_008.lineart.crease_threshold = 0.0
_m = ob_cylinder_008.modifiers.new('Array', 'ARRAY')
_m.count = 5
_m.constant_offset_displace = (0.0, 0.0, 0.0)
_m.relative_offset_displace = (0.0, 5.0, 0.1)
_m = ob_cylinder_008.modifiers.new('Mirror', 'MIRROR')
ob_traegermitte.location = (0.0, 0.0, 0.0)
ob_traegermitte.lineart.crease_threshold = 0.0
_m = ob_traegermitte.modifiers.new('Array', 'ARRAY')
_m.count = 10
_m.constant_offset_displace = (0.0, 0.0, 0.0)
_m.relative_offset_displace = (0.0, 5.0, 0.0)
_m = ob_traegermitte.modifiers.new('Mirror', 'MIRROR')
ob_laengblakenmittemitte.location = (0.0, 0.0, 5.0)
ob_laengblakenmittemitte.lineart.crease_threshold = 0.0
ob_langsbalkenrand2.location = (0.0, 0.0, 0.0)
ob_langsbalkenrand2.rotation_euler = (0.0, 1.571, 0.0)
ob_langsbalkenrand2.lineart.crease_threshold = 0.0
_m = ob_langsbalkenrand2.modifiers.new('Mirror', 'MIRROR')
_m.use_axis = (False, True, False)
ob_langsbalkenrand.location = (0.0, 0.0, 1.0)
ob_langsbalkenrand.rotation_euler = (0.0, 1.571, 0.0)
ob_langsbalkenrand.lineart.crease_threshold = 0.0
_m = ob_langsbalkenrand.modifiers.new('Mirror', 'MIRROR')
_m.use_axis = (False, True, False)
ob_querbalkenrand.location = (0.0, 0.0, 2.384e-07)
ob_querbalkenrand.rotation_euler = (1.571, 0.0, 0.0)
ob_querbalkenrand.lineart.crease_threshold = 0.0
_m = ob_querbalkenrand.modifiers.new('Array', 'ARRAY')
_m.count = 17
_m.constant_offset_displace = (0.0, 0.0, 0.0)
_m.relative_offset_displace = (10.0, 0.0, 0.0)
_m = ob_querbalkenrand.modifiers.new('Mirror', 'MIRROR')
_m.use_axis = (True, False, True)
ob_traegerrand_001.location = (0.0, 0.0, 0.0)
ob_traegerrand_001.lineart.crease_threshold = 0.0
_m = ob_traegerrand_001.modifiers.new('Array', 'ARRAY')
_m.count = 17
_m.constant_offset_displace = (0.0, 0.0, 0.0)
_m.relative_offset_displace = (5.0, 0.0, 0.0)
_m = ob_traegerrand_001.modifiers.new('Mirror', 'MIRROR')
_m.use_axis = (False, True, False)
ob_traegerrandmitte.location = (0.0, 0.0, 0.0)
ob_traegerrandmitte.lineart.crease_threshold = 0.0
_m = ob_traegerrandmitte.modifiers.new('Array', 'ARRAY')
_m.count = 6
_m.constant_offset_displace = (0.0, 0.0, 0.0)
_m.relative_offset_displace = (16.0, 0.0, 0.0)
_m = ob_traegerrandmitte.modifiers.new('Mirror', 'MIRROR')
_m.use_axis = (False, True, False)
ob_traegerrand.location = (0.0, 0.0, 0.0)
ob_traegerrand.lineart.crease_threshold = 0.0
_m = ob_traegerrand.modifiers.new('Array', 'ARRAY')
_m.count = 17
_m.constant_offset_displace = (0.0, 0.0, 0.0)
_m.relative_offset_displace = (5.0, 0.0, 0.0)
_m = ob_traegerrand.modifiers.new('Mirror', 'MIRROR')
_m.use_axis = (False, True, False)
ob_boden.location = (0.0, 0.0, 0.0)
ob_boden.lineart.crease_threshold = 0.0
ob_lamp.location = (4.076, 1.005, 5.904)
ob_lamp.rotation_euler = (0.6503, 0.05522, 1.866)
ob_lamp.lock_rotations_4d = False
ob_lamp.empty_display_type = 'ARROWS'
ob_lamp.color = (0.0, 0.0, 0.0, 0.0)
ob_lamp.lineart.crease_threshold = 0.0
ob_camera.location = (34.57, 43.11, 24.4)
ob_camera.rotation_euler = (1.056, -6.116e-05, 2.432)
ob_camera.scale = (1.0, 1.0, 1.0)
ob_camera.lock_rotations_4d = False
ob_camera.empty_display_type = 'ARROWS'
ob_camera.color = (0.0, 0.0, 0.0, 0.0)
ob_camera.display_type = 'WIRE'
ob_camera.lineart.crease_threshold = 0.0

# ---- collection membership
col_collection_1.objects.link(ob_doorausen)
col_collection_1.objects.link(ob_door)
col_collection_1.objects.link(ob_door5)
col_collection_1.objects.link(ob_door5_001)
col_collection_1.objects.link(ob_door4)
col_collection_1.objects.link(ob_door2)
col_collection_1.objects.link(ob_door3)
col_collection_1.objects.link(ob_doorrand2)
col_collection_1.objects.link(ob_doorrand)
col_collection_1.objects.link(ob_doorrandrand)
col_collection_1.objects.link(ob_doorrandmitte)
col_collection_1.objects.link(ob_doormitte)
col_collection_1.objects.link(ob_dachmitte)
col_collection_1.objects.link(ob_dach2)
col_collection_1.objects.link(ob_dach1)
col_collection_1.objects.link(ob_plane_007)
col_collection_1.objects.link(ob_plane_005)
col_collection_1.objects.link(ob_wandmitte)
col_collection_1.objects.link(ob_plane_002)
col_collection_1.objects.link(ob_langsbalkenmitte)
col_collection_1.objects.link(ob_cylinder_011)
col_collection_1.objects.link(ob_langsmitterand)
col_collection_1.objects.link(ob_fundamentmitte)
col_collection_1.objects.link(ob_cylinder_009)
col_collection_1.objects.link(ob_cylinder_008)
col_collection_1.objects.link(ob_traegermitte)
col_collection_1.objects.link(ob_laengblakenmittemitte)
col_collection_1.objects.link(ob_langsbalkenrand2)
col_collection_1.objects.link(ob_langsbalkenrand)
col_collection_1.objects.link(ob_querbalkenrand)
col_collection_1.objects.link(ob_traegerrand_001)
col_collection_1.objects.link(ob_traegerrandmitte)
col_collection_1.objects.link(ob_traegerrand)
col_collection_1.objects.link(ob_boden)
col_collection_2.objects.link(ob_lamp)
col_collection_2.objects.link(ob_camera)

# ---- scene / render settings (as saved in the file)
scene.camera = ob_camera
scene.frame_start = 1; scene.frame_end = 250; scene.frame_set(1)
scene.render.engine = 'CYCLES'
scene.render.resolution_x = 800
scene.render.resolution_y = 800
scene.render.dither_intensity = 0.0
scene.render.film_transparent = True
scene.cycles.use_denoising = False
scene.cycles.samples = 128
scene.cycles.sampling_pattern = 'TABULATED_SOBOL'
scene.cycles.light_sampling_threshold = 0.0
scene.cycles.use_adaptive_sampling = False
scene.cycles.use_light_tree = False
scene.cycles.blur_glossy = 0.0
scene.cycles.sample_clamp_indirect = 0.0
scene.view_settings.view_transform = 'Standard'
bpy.context.view_layer.update()
